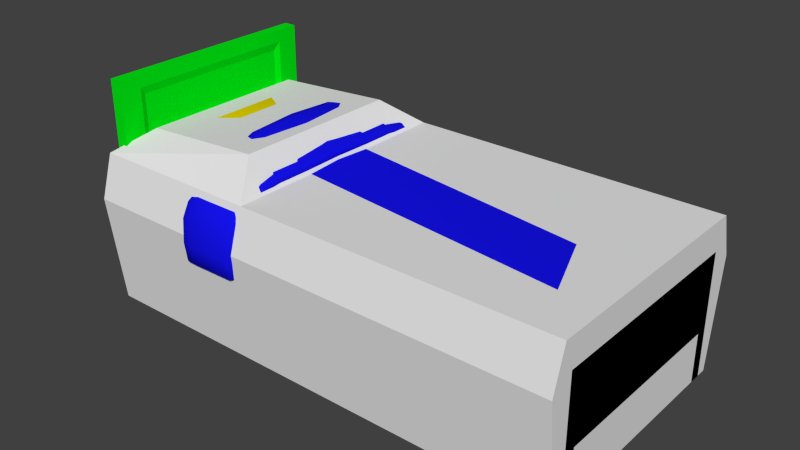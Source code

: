 # Source: bed_single.blend  (saved by Blender 2.73.0; exported with 4.5.12 LTS)
import bpy
from mathutils import Matrix  # noqa: F401  (used for matrix-valued properties, if any)

bpy.ops.wm.read_factory_settings(use_empty=True)
scene = bpy.context.scene
scene.name = 'Scene'

# ---- collections
col_collection_1 = bpy.data.collections.new('Collection 1'); scene.collection.children.link(col_collection_1)

# ---- materials (node trees are filled in below, after node groups)
mat_material_003 = bpy.data.materials.new('Material.003')
mat_material_003.alpha_threshold = 0.0
mat_material_003.roughness = 0.5
mat_material_001 = bpy.data.materials.new('Material.001')
mat_material_001.alpha_threshold = 0.0
mat_material_001.roughness = 0.5
mat_material_002 = bpy.data.materials.new('Material.002')
mat_material_002.alpha_threshold = 0.0
mat_material_002.roughness = 0.5
mat_material = bpy.data.materials.new('Material')
mat_material.alpha_threshold = 0.0
mat_material.roughness = 0.5

# ---- material node trees
mat_material_003.use_nodes = True; mat_material_003.node_tree.nodes.clear()
_N = mat_material_003.node_tree.nodes; _L = mat_material_003.node_tree.links
n0 = _N.new('ShaderNodeOutputMaterial'); n0.name = 'Material Output'; n0.location = (300, 300)
n1 = _N.new('ShaderNodeBsdfDiffuse'); n1.name = 'Diffuse BSDF'; n1.location = (10, 300)
n1.inputs[0].default_value = (0.8, 0.641, 0.0, 1.0)
_L.new(n1.outputs[0], n0.inputs[0])
n0.is_active_output = True
mat_material_001.use_nodes = True; mat_material_001.node_tree.nodes.clear()
_N = mat_material_001.node_tree.nodes; _L = mat_material_001.node_tree.links
n0 = _N.new('ShaderNodeOutputMaterial'); n0.name = 'Material Output'; n0.location = (300, 300)
n1 = _N.new('ShaderNodeBsdfDiffuse'); n1.name = 'Diffuse BSDF'; n1.location = (10, 300)
n1.inputs[0].default_value = (0.007112, 0.006325, 0.8, 1.0)
_L.new(n1.outputs[0], n0.inputs[0])
n0.is_active_output = True
mat_material_002.use_nodes = True; mat_material_002.node_tree.nodes.clear()
_N = mat_material_002.node_tree.nodes; _L = mat_material_002.node_tree.links
n0 = _N.new('ShaderNodeOutputMaterial'); n0.name = 'Material Output'; n0.location = (300, 300)
n1 = _N.new('ShaderNodeBsdfDiffuse'); n1.name = 'Diffuse BSDF'; n1.location = (10, 300)
n1.inputs[0].default_value = (0.8, 0.0, 0.6015, 1.0)
_L.new(n1.outputs[0], n0.inputs[0])
n0.is_active_output = True
mat_material.use_nodes = True; mat_material.node_tree.nodes.clear()
_N = mat_material.node_tree.nodes; _L = mat_material.node_tree.links
n0 = _N.new('ShaderNodeOutputMaterial'); n0.name = 'Material Output'; n0.location = (300, 300)
n1 = _N.new('ShaderNodeBsdfDiffuse'); n1.name = 'Diffuse BSDF'; n1.location = (10, 300)
n1.inputs[0].default_value = (0.0, 0.8, 0.006727, 1.0)
_L.new(n1.outputs[0], n0.inputs[0])
n0.is_active_output = True

# ---- world
world_world = bpy.data.worlds.new('World'); scene.world = world_world
world_world.color = (0.05088, 0.05088, 0.05088)
world_world.use_sun_shadow = False
world_world.sun_shadow_jitter_overblur = 0.0
world_world.cycles.sampling_method = 'MANUAL'
world_world.cycles.sample_map_resolution = 256

# ---- meshes
me_cube_005 = bpy.data.meshes.new('Cube.005')
me_cube_005.from_pydata([(-100.0, -49.33, 0.0), (-100.0, 49.33, 0.0), (100.0, 49.33, 0.0), (100.0, -49.33, 0.0), (-100.0, -49.33, 62.0), (-100.0, 49.33, 62.0), (100.0, 49.33, 62.0), (100.0, -49.33, 62.0), (-100.0, -54.57, 44.72), (-100.0, 54.57, 44.72), (100.0, 54.57, 44.72), (100.0, -54.57, 44.72), (-28.91, 49.33, 62.0), (-28.91, 49.33, 0.0), (-28.91, -49.33, 62.0), (-28.91, -49.33, 0.0), (-28.91, -54.57, 44.72), (-28.91, 54.57, 44.72), (-89.5, -34.76, 70.12), (-89.5, 34.76, 70.12), (-39.41, 34.76, 73.32), (-39.41, -34.76, 73.32)], [], [(8, 9, 1, 0), (17, 10, 2, 13), (10, 11, 3, 2), (16, 8, 0, 15), (15, 13, 2, 3), (14, 12, 20, 21), (14, 4, 8, 16), (6, 7, 11, 10), (12, 6, 10, 17), (4, 5, 9, 8), (5, 12, 17, 9), (7, 14, 16, 11), (7, 6, 12, 14), (0, 1, 13, 15), (11, 16, 15, 3), (9, 17, 13, 1), (21, 20, 19, 18), (12, 5, 19, 20), (4, 14, 21, 18), (5, 4, 18, 19)])
me_cube_005.use_remesh_preserve_volume = False
me_cube_005.use_remesh_preserve_attributes = False
me_cube_005.use_mirror_vertex_groups = False
me_cube_005.update()
me_cube_004 = bpy.data.meshes.new('Cube.004')
me_cube_004.from_pydata([(-83.14, -19.26, 53.67), (-83.14, 18.85, 53.67), (-56.23, 18.85, 51.24), (-56.23, -19.26, 51.24), (-82.03, -19.47, 69.96), (-82.03, 19.06, 69.96), (-54.82, 19.07, 67.5), (-54.82, -19.48, 67.5), (-88.54, -25.37, 56.97), (-90.38, -28.55, 62.66), (-88.5, -26.32, 67.57), (-88.5, 26.65, 67.54), (-90.38, 28.89, 62.66), (-88.54, 25.7, 56.96), (-48.94, 26.65, 63.96), (-47.83, 28.88, 58.81), (-50.4, 25.7, 53.51), (-48.94, -26.32, 63.99), (-47.83, -28.55, 58.81), (-50.4, -25.37, 53.52), (-90.26, -28.52, 63.85), (-90.26, 28.85, 63.84), (-47.78, 28.85, 59.99), (-47.78, -28.52, 60.0), (-90.24, -28.27, 61.38), (-90.24, 28.6, 61.38), (-48.14, 28.6, 57.56), (-48.14, -28.27, 57.56), (-54.65, -26.9, 65.04), (-55.55, -29.54, 58.4), (-55.26, -29.8, 60.84), (-55.98, -25.89, 53.9), (-55.44, -30.23, 59.74), (-82.91, -25.89, 56.33), (-82.7, -29.8, 63.33), (-82.75, -29.54, 60.87), (-82.69, -30.23, 62.21), (-82.63, -26.9, 67.57), (-82.92, 26.22, 56.31), (-82.7, 30.56, 62.19), (-82.7, 30.13, 63.3), (-82.64, 27.23, 67.52), (-82.75, 29.87, 60.84), (-55.44, 30.56, 59.72), (-55.55, 29.87, 58.38), (-55.98, 26.22, 53.87), (-54.65, 27.23, 64.98), (-55.26, 30.13, 60.81), (-91.4, -19.51, 61.57), (-91.86, -19.58, 62.95), (-91.45, -19.7, 64.13), (-88.88, -20.03, 68.28), (-88.93, -19.28, 56.95), (-91.4, 19.1, 61.57), (-88.88, 19.6, 68.28), (-91.45, 19.29, 64.13), (-91.86, 19.16, 62.95), (-88.93, 18.87, 56.95), (-46.31, 19.16, 58.82), (-48.44, 19.6, 64.62), (-46.94, 19.1, 57.54), (-50.01, 18.87, 53.43), (-46.55, 19.29, 60.06), (-48.44, -20.03, 64.62), (-46.55, -19.7, 60.06), (-46.31, -19.58, 58.82), (-50.01, -19.28, 53.43), (-46.94, -19.51, 57.54), (-74.91, -9.7, 71.72), (-74.91, 9.294, 71.72), (-61.5, 9.294, 70.51), (-61.5, -9.7, 70.51)], [], [(57, 13, 1), (33, 8, 0), (4, 7, 71, 68), (4, 10, 37), (34, 20, 9, 36), (35, 24, 8, 33), (7, 17, 63), (64, 23, 18, 65), (67, 27, 19, 66), (6, 14, 46), (47, 22, 15, 43), (44, 26, 16, 45), (5, 11, 54), (55, 21, 12, 56), (53, 25, 13, 57), (54, 11, 21, 55), (46, 14, 22, 47), (63, 17, 23, 64), (37, 10, 20, 34), (56, 12, 25, 53), (43, 15, 26, 44), (65, 18, 27, 67), (36, 9, 24, 35), (17, 28, 30, 23), (18, 32, 29, 27), (27, 29, 31, 19), (17, 7, 28), (23, 30, 32, 18), (28, 37, 34, 30), (32, 36, 35, 29), (29, 35, 33, 31), (7, 4, 37, 28), (31, 33, 0, 3), (30, 34, 36, 32), (13, 38, 1), (11, 5, 41), (11, 41, 40, 21), (12, 39, 42, 25), (21, 40, 39, 12), (25, 42, 38, 13), (38, 45, 2, 1), (5, 6, 46, 41), (41, 46, 47, 40), (39, 43, 44, 42), (40, 47, 43, 39), (42, 44, 45, 38), (8, 52, 0), (10, 51, 50, 20), (10, 4, 51), (9, 49, 48, 24), (20, 50, 49, 9), (24, 48, 52, 8), (52, 57, 1, 0), (51, 54, 55, 50), (4, 5, 54, 51), (49, 56, 53, 48), (50, 55, 56, 49), (48, 53, 57, 52), (26, 60, 61, 16), (14, 6, 59), (14, 59, 62, 22), (22, 62, 58, 15), (15, 58, 60, 26), (60, 67, 66, 61), (6, 7, 63, 59), (59, 63, 64, 62), (62, 64, 65, 58), (58, 65, 67, 60), (71, 70, 69, 68), (7, 6, 70, 71), (6, 5, 69, 70), (5, 4, 68, 69)])
me_cube_004.polygons.foreach_set('use_smooth', [True] * 72)
_uv = me_cube_004.uv_layers.new(name='UVMap')
_uv.uv.foreach_set('vector', [0.6912, 0.8107, 0.7628, 0.8106, 0.6923, 0.8797, 0.07895, 0.6048, 0.07838, 0.6648, 0.004439, 0.6067, 0.2961, 0.6088, 0.2958, 0.3254, 0.398, 0.3985, 0.398, 0.5356, 0.2961, 0.6088, 0.2141, 0.6724, 0.2151, 0.6109, 0.1635, 0.6067, 0.1653, 0.6865, 0.1506, 0.6868, 0.1525, 0.6054, 0.1382, 0.6054, 0.1348, 0.6844, 0.07838, 0.6648, 0.07895, 0.6048, 0.2958, 0.3254, 0.2262, 0.2504, 0.2918, 0.2532, 0.2953, 0.2031, 0.2029, 0.206, 0.2022, 0.1924, 0.2966, 0.1907, 0.2966, 0.1765, 0.2046, 0.1777, 0.2316, 0.1263, 0.297, 0.1234, 0.694, 0.3255, 0.7825, 0.2623, 0.7823, 0.3231, 0.8339, 0.3261, 0.8308, 0.2468, 0.8451, 0.2459, 0.8451, 0.3271, 0.8597, 0.3261, 0.8607, 0.2472, 0.9174, 0.2629, 0.92, 0.3238, 0.6941, 0.6089, 0.7711, 0.6858, 0.6976, 0.6818, 0.6939, 0.731, 0.7938, 0.7301, 0.7943, 0.7439, 0.6925, 0.7431, 0.6923, 0.7573, 0.7915, 0.7589, 0.7628, 0.8106, 0.6912, 0.8107, 0.6976, 0.6818, 0.7711, 0.6858, 0.7938, 0.7301, 0.6939, 0.731, 0.7823, 0.3231, 0.7825, 0.2623, 0.8308, 0.2468, 0.8339, 0.3261, 0.2918, 0.2532, 0.2262, 0.2504, 0.2029, 0.206, 0.2953, 0.2031, 0.2151, 0.6109, 0.2141, 0.6724, 0.1653, 0.6865, 0.1635, 0.6067, 0.6925, 0.7431, 0.7943, 0.7439, 0.7915, 0.7589, 0.6923, 0.7573, 0.8451, 0.3271, 0.8451, 0.2459, 0.8607, 0.2472, 0.8597, 0.3261, 0.2966, 0.1907, 0.2022, 0.1924, 0.2046, 0.1777, 0.2966, 0.1765, 0.1525, 0.6054, 0.1506, 0.6868, 0.1348, 0.6844, 0.1382, 0.6054, 0.2139, 0.262, 0.2146, 0.3231, 0.1625, 0.3262, 0.1651, 0.2467, 0.1506, 0.2459, 0.151, 0.3272, 0.1365, 0.3262, 0.1349, 0.2473, 0.1349, 0.2473, 0.1365, 0.3262, 0.07628, 0.3243, 0.0784, 0.2633, 0.2139, 0.262, 0.2958, 0.3254, 0.2146, 0.3231, 0.1651, 0.2467, 0.1625, 0.3262, 0.151, 0.3272, 0.1506, 0.2459, 0.2146, 0.3231, 0.2151, 0.6109, 0.1635, 0.6067, 0.1625, 0.3262, 0.151, 0.3272, 0.1525, 0.6054, 0.1382, 0.6054, 0.1365, 0.3262, 0.1365, 0.3262, 0.1382, 0.6054, 0.07895, 0.6048, 0.07628, 0.3243, 0.2958, 0.3254, 0.2961, 0.6088, 0.2151, 0.6109, 0.2146, 0.3231, 0.07628, 0.3243, 0.07895, 0.6048, 0.004439, 0.6067, 0.001755, 0.3251, 0.1625, 0.3262, 0.1635, 0.6067, 0.1525, 0.6054, 0.151, 0.3272, 0.9201, 0.6646, 0.9191, 0.6045, 1.001, 0.606, 0.7837, 0.6728, 0.6941, 0.6089, 0.7829, 0.611, 0.7837, 0.6728, 0.7829, 0.611, 0.8345, 0.6068, 0.8326, 0.6869, 0.8474, 0.6871, 0.8456, 0.6054, 0.8598, 0.6054, 0.8635, 0.6846, 0.8326, 0.6869, 0.8345, 0.6068, 0.8456, 0.6054, 0.8474, 0.6871, 0.8635, 0.6846, 0.8598, 0.6054, 0.9191, 0.6045, 0.9201, 0.6646, 0.9191, 0.6045, 0.92, 0.3238, 1.002, 0.3242, 1.001, 0.606, 0.6941, 0.6089, 0.694, 0.3255, 0.7823, 0.3231, 0.7829, 0.611, 0.7829, 0.611, 0.7823, 0.3231, 0.8339, 0.3261, 0.8345, 0.6068, 0.8456, 0.6054, 0.8451, 0.3271, 0.8597, 0.3261, 0.8598, 0.6054, 0.8345, 0.6068, 0.8339, 0.3261, 0.8451, 0.3271, 0.8456, 0.6054, 0.8598, 0.6054, 0.8597, 0.3261, 0.92, 0.3238, 0.9191, 0.6045, 0.2347, 0.8107, 0.2987, 0.8105, 0.2977, 0.8796, 0.2265, 0.6851, 0.2923, 0.6817, 0.2961, 0.7309, 0.2037, 0.7298, 0.2265, 0.6851, 0.2961, 0.6088, 0.2923, 0.6817, 0.2032, 0.7438, 0.2975, 0.7429, 0.2977, 0.7572, 0.206, 0.7589, 0.2037, 0.7298, 0.2961, 0.7309, 0.2975, 0.7429, 0.2032, 0.7438, 0.206, 0.7589, 0.2977, 0.7572, 0.2987, 0.8105, 0.2347, 0.8107, 0.2987, 0.8105, 0.6912, 0.8107, 0.6923, 0.8797, 0.2977, 0.8796, 0.2923, 0.6817, 0.6976, 0.6818, 0.6939, 0.731, 0.2961, 0.7309, 0.2961, 0.6088, 0.6941, 0.6089, 0.6976, 0.6818, 0.2923, 0.6817, 0.2975, 0.7429, 0.6925, 0.7431, 0.6923, 0.7573, 0.2977, 0.7572, 0.2961, 0.7309, 0.6939, 0.731, 0.6925, 0.7431, 0.2975, 0.7429, 0.2977, 0.7572, 0.6923, 0.7573, 0.6912, 0.8107, 0.2987, 0.8105, 0.7927, 0.1782, 0.6931, 0.1765, 0.6928, 0.1234, 0.7657, 0.1268, 0.7711, 0.2502, 0.694, 0.3255, 0.6978, 0.2533, 0.7711, 0.2502, 0.6978, 0.2533, 0.6945, 0.2032, 0.7944, 0.2061, 0.7944, 0.2061, 0.6945, 0.2032, 0.6932, 0.1907, 0.7951, 0.1928, 0.7951, 0.1928, 0.6932, 0.1907, 0.6931, 0.1765, 0.7927, 0.1782, 0.6931, 0.1765, 0.2966, 0.1765, 0.297, 0.1234, 0.6928, 0.1234, 0.694, 0.3255, 0.2958, 0.3254, 0.2918, 0.2532, 0.6978, 0.2533, 0.6978, 0.2533, 0.2918, 0.2532, 0.2953, 0.2031, 0.6945, 0.2032, 0.6945, 0.2032, 0.2953, 0.2031, 0.2966, 0.1907, 0.6932, 0.1907, 0.6932, 0.1907, 0.2966, 0.1907, 0.2966, 0.1765, 0.6931, 0.1765, 0.398, 0.3985, 0.5918, 0.3984, 0.592, 0.5357, 0.398, 0.5356, 0.2958, 0.3254, 0.694, 0.3255, 0.5918, 0.3984, 0.398, 0.3985, 0.694, 0.3255, 0.6941, 0.6089, 0.592, 0.5357, 0.5918, 0.3984, 0.6941, 0.6089, 0.2961, 0.6088, 0.398, 0.5356, 0.592, 0.5357])
me_cube_004.materials.append(mat_material_003)
me_cube_004.use_remesh_preserve_volume = False
me_cube_004.use_remesh_preserve_attributes = False
me_cube_004.use_mirror_vertex_groups = False
me_cube_004.update()
me_cube_002 = bpy.data.meshes.new('Cube.002')
me_cube_002.from_pydata([(91.7, 50.77, 32.61), (93.06, 50.53, 32.61), (93.73, 49.77, 32.61), (93.11, 47.63, 32.61), (93.09, 29.3, 54.78), (93.09, 35.43, 53.76), (93.09, 41.23, 52.04), (93.09, 43.88, 50.16), (93.09, 45.82, 47.06), (93.08, 46.42, 41.23), (-53.09, 46.42, 41.23), (-53.09, 45.83, 47.06), (-53.09, 44.12, 50.14), (-53.09, 41.24, 52.04), (-53.09, 35.43, 53.98), (-53.09, 29.3, 58.95), (93.09, 52.24, 41.12), (93.09, 51.07, 49.94), (93.09, 47.46, 55.31), (93.09, 42.84, 58.52), (93.09, 36.27, 60.9), (93.09, 29.51, 61.93), (-52.47, 50.53, 32.63), (-53.14, 49.77, 32.61), (-52.52, 47.63, 32.61), (88.39, 51.14, 32.61), (94.37, 51.43, 41.12), (95.0, 50.5, 41.12), (94.37, 48.16, 41.19), (94.37, 50.25, 49.39), (95.0, 49.14, 49.01), (94.37, 47.37, 48.3), (94.37, 46.86, 54.14), (95.0, 46.13, 52.94), (94.37, 44.92, 51.54), (94.37, 42.57, 56.9), (95.0, 42.21, 55.25), (94.37, 41.73, 53.63), (94.37, 36.07, 59.14), (95.0, 35.86, 57.33), (94.37, 35.64, 55.51), (94.37, 29.46, 60.15), (95.0, 29.41, 58.34), (94.37, 29.36, 56.51), (-55.26, 29.46, 65.26), (-55.0, 29.41, 62.52), (-54.37, 29.36, 60.69), (-55.26, 36.07, 60.19), (-55.0, 35.86, 57.48), (-54.37, 35.64, 55.7), (-55.26, 42.73, 57.81), (-55.0, 42.28, 55.25), (-54.37, 41.78, 53.62), (-55.26, 48.22, 54.89), (-55.0, 46.94, 52.84), (-54.37, 45.41, 51.49), (-55.26, 50.65, 50.27), (-55.0, 49.38, 48.98), (-54.37, 47.52, 48.28), (-55.26, 51.4, 42.07), (-55.0, 50.5, 41.12), (-54.37, 48.16, 41.19), (-30.41, 51.14, 32.61), (-31.28, 51.14, 32.74), (-47.8, 51.14, 32.72), (-47.81, 46.46, 32.61), (-31.28, 46.82, 32.61), (-30.41, 46.79, 32.61), (88.4, 46.46, 32.61), (88.92, 46.49, 34.02), (89.8, 29.51, 61.97), (-30.41, 29.5, 61.97), (-31.28, 29.5, 62.13), (89.8, 36.27, 60.91), (-30.41, 36.25, 60.95), (-31.28, 36.25, 61.12), (89.8, 42.64, 58.55), (-30.41, 42.71, 58.56), (-31.28, 42.71, 58.71), (-31.28, 53.31, 34.0), (89.8, 46.87, 55.41), (-30.41, 47.27, 55.57), (-31.28, 47.26, 55.7), (-54.29, 52.54, 33.57), (89.8, 51.14, 50.03), (-30.41, 51.13, 50.03), (-31.28, 51.13, 50.18), (-52.45, 53.18, 33.68), (89.8, 52.26, 41.11), (-30.41, 52.52, 41.11), (-31.28, 52.53, 41.29), (-48.92, 53.47, 33.83), (-49.8, 29.3, 58.95), (-31.28, 29.3, 54.82), (89.8, 29.3, 54.78), (-49.8, 35.43, 53.99), (-31.28, 35.43, 53.81), (89.8, 35.43, 53.77), (-49.8, 41.25, 52.01), (-31.28, 41.27, 52.0), (-30.41, 41.26, 52.0), (89.8, 41.17, 52.02), (-49.8, 44.19, 50.09), (-31.28, 44.23, 50.28), (-30.41, 44.2, 50.28), (89.8, 43.75, 50.14), (-49.8, 45.98, 46.98), (-31.28, 46.57, 46.99), (-30.41, 46.55, 47.0), (89.8, 45.91, 46.98), (-49.78, 46.92, 41.16), (-31.28, 47.3, 41.23), (-30.41, 47.3, 41.19), (89.78, 46.91, 41.16), (-30.41, 46.85, 34.02), (-31.28, 46.9, 34.02), (-48.91, 46.5, 34.02), (-48.92, 51.75, 34.21), (-31.76, 51.6, 34.21), (-30.41, 51.45, 34.02), (88.93, 51.76, 34.02), (-53.86, 47.84, 34.02), (-54.54, 50.08, 34.02), (-54.74, 50.88, 34.02), (93.78, 47.74, 34.02), (94.42, 49.96, 34.02), (93.74, 50.76, 34.02), (92.36, 51.35, 34.02), (-52.43, 46.14, 34.02), (92.36, 46.12, 34.02), (-52.45, 51.48, 34.1), (-51.15, 46.41, 32.61), (91.74, 46.41, 32.61), (-51.11, 50.77, 32.68), (89.06, 50.46, 31.5), (90.27, 50.03, 31.5), (90.86, 49.27, 31.5), (90.27, 47.36, 31.5), (-49.68, 50.03, 31.53), (-50.27, 49.27, 31.51), (-49.68, 47.36, 31.5), (85.97, 50.48, 31.5), (-30.41, 50.67, 31.5), (-31.28, 50.67, 31.57), (-45.38, 50.48, 31.51), (-45.38, 46.65, 31.5), (-31.28, 46.93, 31.5), (-30.41, 46.93, 31.5), (85.97, 46.65, 31.5), (-48.47, 46.61, 31.5), (89.06, 46.61, 31.5), (-48.47, 50.46, 31.55), (-31.28, 47.39, 30.91), (-30.41, 47.39, 30.91), (85.97, 47.38, 30.91), (-45.38, 47.38, 30.91), (85.97, 49.26, 30.91), (-30.41, 49.26, 30.91), (-45.38, 49.26, 30.91), (-31.28, 49.26, 30.91), (-53.09, 29.56, 69.64), (-53.09, 37.38, 64.29), (-53.09, 45.32, 61.65), (-53.09, 51.76, 57.77), (-53.09, 54.81, 51.87), (-53.09, 55.75, 42.0), (-54.37, 29.54, 67.99), (-54.37, 37.14, 62.64), (-54.37, 44.8, 60.03), (-54.37, 51.19, 56.62), (-54.37, 54.02, 51.26), (-54.37, 54.82, 41.9), (-31.28, 29.58, 66.14), (-49.8, 29.59, 70.36), (-31.28, 37.35, 64.98), (-49.8, 37.37, 64.93), (-31.28, 45.0, 62.19), (-49.8, 45.21, 62.15), (-31.28, 51.57, 58.58), (-49.8, 51.85, 58.37), (-31.28, 55.05, 52.26), (-49.8, 54.79, 51.84), (-31.28, 56.08, 42.14), (-49.8, 55.78, 42.14), (-48.92, 55.19, 34.91), (-31.28, 55.02, 34.91), (-53.84, 54.19, 34.65), (-52.45, 54.88, 34.75), (-29.82, 36.99, 63.69), (-29.82, 36.62, 62.4), (-29.82, 44.22, 61.04), (-29.82, 43.45, 59.88), (-29.82, 50.08, 57.62), (-29.82, 48.64, 56.67), (-29.82, 53.69, 51.57), (-29.82, 52.38, 50.88), (-29.82, 29.53, 63.47), (-29.82, 29.56, 64.81), (-29.82, 54.9, 41.86), (-29.82, 53.71, 41.58), (-30.46, 52.62, 34.38), (-30.46, 54.0, 34.72), (-53.09, 19.74, 62.79), (-55.26, 19.94, 69.01), (-55.0, 19.87, 66.3), (-54.37, 19.81, 64.5), (-49.8, 19.74, 62.79), (-49.8, 19.09, 63.82), (-31.28, 16.05, 54.91), (-30.41, 16.26, 61.95), (-31.28, 16.26, 62.11), (-53.09, 20.05, 73.39), (-54.37, 20.03, 71.73), (-31.28, 16.34, 66.12), (-49.8, 20.09, 74.03), (-29.82, 16.28, 63.45), (-29.82, 16.31, 64.79), (91.7, -50.77, 32.61), (93.06, -50.53, 32.61), (93.73, -49.77, 32.61), (93.11, -47.63, 32.61), (-53.09, 0.0, 64.22), (93.09, 0.0, 61.91), (93.09, 0.0, 55.09), (93.09, -29.3, 54.78), (93.09, -35.43, 53.76), (93.09, -41.23, 52.04), (93.09, -43.88, 50.16), (93.09, -45.82, 47.06), (93.08, -46.42, 41.23), (-53.09, -46.42, 41.23), (-53.09, -45.83, 47.06), (-53.09, -44.12, 50.14), (-53.09, -41.24, 52.04), (-53.09, -35.43, 53.98), (-53.09, -29.3, 58.95), (93.09, -52.24, 41.12), (93.09, -51.07, 49.94), (93.09, -47.46, 55.31), (93.09, -42.84, 58.52), (93.09, -36.27, 60.9), (93.09, -29.51, 61.93), (-52.47, -50.53, 32.63), (-53.14, -49.77, 32.61), (-52.52, -47.63, 32.61), (88.39, -51.14, 32.61), (94.37, 0.0, 60.24), (95.0, 0.0, 58.5), (94.37, 0.0, 56.76), (-55.26, 0.0, 70.04), (-55.0, 0.0, 67.44), (-54.37, 0.0, 65.76), (94.37, -51.43, 41.12), (95.0, -50.5, 41.12), (94.37, -48.16, 41.19), (94.37, -50.25, 49.39), (95.0, -49.14, 49.01), (94.37, -47.37, 48.3), (94.37, -46.86, 54.14), (95.0, -46.13, 52.94), (94.37, -44.92, 51.54), (94.37, -42.57, 56.9), (95.0, -42.21, 55.25), (94.37, -41.73, 53.63), (94.37, -36.07, 59.14), (95.0, -35.86, 57.33), (94.37, -35.64, 55.51), (94.37, -29.46, 60.15), (95.0, -29.41, 58.34), (94.37, -29.36, 56.51), (-55.26, -29.46, 65.26), (-55.0, -29.41, 62.52), (-54.37, -29.36, 60.69), (-55.26, -36.07, 60.19), (-55.0, -35.86, 57.48), (-54.37, -35.64, 55.7), (-55.26, -42.73, 57.81), (-55.0, -42.28, 55.25), (-54.37, -41.78, 53.62), (-55.26, -48.22, 54.89), (-55.0, -46.94, 52.84), (-54.37, -45.41, 51.49), (-55.26, -50.65, 50.27), (-55.0, -49.38, 48.98), (-54.37, -47.52, 48.28), (-55.26, -51.4, 42.07), (-55.0, -50.5, 41.12), (-54.37, -48.16, 41.19), (-30.41, -51.14, 32.61), (-31.28, -51.14, 32.74), (-47.8, -51.14, 32.72), (-47.81, -46.46, 32.61), (-31.28, -46.82, 32.61), (-30.41, -46.79, 32.61), (88.4, -46.46, 32.61), (88.92, -46.49, 34.02), (89.8, 0.0, 61.91), (-30.41, 0.0, 62.54), (-31.28, 0.0, 62.87), (-49.8, 0.0, 64.22), (89.8, 0.0, 55.09), (89.8, -29.51, 61.97), (-30.41, -29.5, 61.97), (-31.28, -29.5, 62.13), (89.8, -36.27, 60.91), (-30.41, -36.25, 60.95), (-31.28, -36.25, 61.12), (89.8, -42.64, 58.55), (-30.41, -42.71, 58.56), (-31.28, -42.71, 58.71), (-31.28, -53.31, 34.0), (89.8, -46.87, 55.41), (-30.41, -47.27, 55.57), (-31.28, -47.26, 55.7), (-54.29, -52.54, 33.57), (89.8, -51.14, 50.03), (-30.41, -51.13, 50.03), (-31.28, -51.13, 50.18), (-52.45, -53.18, 33.68), (89.8, -52.26, 41.11), (-30.41, -52.52, 41.11), (-31.28, -52.53, 41.29), (-48.92, -53.47, 33.83), (-49.8, -29.3, 58.95), (-31.28, -29.3, 54.82), (89.8, -29.3, 54.78), (-49.8, -35.43, 53.99), (-31.28, -35.43, 53.81), (89.8, -35.43, 53.77), (-49.8, -41.25, 52.01), (-31.28, -41.27, 52.0), (-30.41, -41.26, 52.0), (89.8, -41.17, 52.02), (-49.8, -44.19, 50.09), (-31.28, -44.23, 50.28), (-30.41, -44.2, 50.28), (89.8, -43.75, 50.14), (-49.8, -45.98, 46.98), (-31.28, -46.57, 46.99), (-30.41, -46.55, 47.0), (89.8, -45.91, 46.98), (-49.78, -46.92, 41.16), (-31.28, -47.3, 41.23), (-30.41, -47.3, 41.19), (89.78, -46.91, 41.16), (-30.41, -46.85, 34.02), (-31.28, -46.9, 34.02), (-48.91, -46.5, 34.02), (-48.92, -51.75, 34.21), (-31.76, -51.6, 34.21), (-30.41, -51.45, 34.02), (88.93, -51.76, 34.02), (-53.86, -47.84, 34.02), (-54.54, -50.08, 34.02), (-54.74, -50.88, 34.02), (93.78, -47.74, 34.02), (94.42, -49.96, 34.02), (93.74, -50.76, 34.02), (92.36, -51.35, 34.02), (-52.43, -46.14, 34.02), (92.36, -46.12, 34.02), (-52.45, -51.48, 34.1), (-51.15, -46.41, 32.61), (91.74, -46.41, 32.61), (-51.11, -50.77, 32.68), (89.06, -50.46, 31.5), (90.27, -50.03, 31.5), (90.86, -49.27, 31.5), (90.27, -47.36, 31.5), (-49.68, -50.03, 31.53), (-50.27, -49.27, 31.51), (-49.68, -47.36, 31.5), (85.97, -50.48, 31.5), (-30.41, -50.67, 31.5), (-31.28, -50.67, 31.57), (-45.38, -50.48, 31.51), (-45.38, -46.65, 31.5), (-31.28, -46.93, 31.5), (-30.41, -46.93, 31.5), (85.97, -46.65, 31.5), (-48.47, -46.61, 31.5), (89.06, -46.61, 31.5), (-48.47, -50.46, 31.55), (-31.28, -47.39, 30.91), (-30.41, -47.39, 30.91), (85.97, -47.38, 30.91), (-45.38, -47.38, 30.91), (85.97, -49.26, 30.91), (-30.41, -49.26, 30.91), (-45.38, -49.26, 30.91), (-31.28, -49.26, 30.91), (-53.09, 0.0, 74.51), (-53.09, -29.56, 69.64), (-53.09, -37.38, 64.29), (-53.09, -45.32, 61.65), (-53.09, -51.76, 57.77), (-53.09, -54.81, 51.87), (-53.09, -55.75, 42.0), (-54.37, 0.0, 72.77), (-54.37, -29.54, 67.99), (-54.37, -37.14, 62.64), (-54.37, -44.8, 60.03), (-54.37, -51.19, 56.62), (-54.37, -54.02, 51.26), (-54.37, -54.82, 41.9), (-31.28, 0.0, 66.79), (-49.8, 0.0, 75.15), (-31.28, -29.58, 66.14), (-49.8, -29.59, 70.36), (-31.28, -37.35, 64.98), (-49.8, -37.37, 64.93), (-31.28, -45.0, 62.19), (-49.8, -45.21, 62.15), (-31.28, -51.57, 58.58), (-49.8, -51.85, 58.37), (-31.28, -55.05, 52.26), (-49.8, -54.79, 51.84), (-31.28, -56.08, 42.14), (-49.8, -55.78, 42.14), (-48.92, -55.19, 34.91), (-31.28, -55.02, 34.91), (-53.84, -54.19, 34.65), (-52.45, -54.88, 34.75), (-29.82, -36.99, 63.69), (-29.82, -36.62, 62.4), (-29.82, -44.22, 61.04), (-29.82, -43.45, 59.88), (-29.82, 0.0, 63.9), (-29.82, 0.0, 65.19), (-29.82, -50.08, 57.62), (-29.82, -48.64, 56.67), (-29.82, -53.69, 51.57), (-29.82, -52.38, 50.88), (-29.82, -29.53, 63.47), (-29.82, -29.56, 64.81), (-29.82, -54.9, 41.86), (-29.82, -53.71, 41.58), (-30.46, -52.62, 34.38), (-30.46, -54.0, 34.72), (-53.09, -19.74, 62.79), (-55.26, -19.94, 69.01), (-55.0, -19.87, 66.3), (-54.37, -19.81, 64.5), (-49.8, -19.74, 62.79), (-49.8, -19.09, 63.82), (-31.28, -16.05, 54.91), (-30.41, -16.26, 61.95), (-31.28, -16.26, 62.11), (-53.09, -20.05, 73.39), (-54.37, -20.03, 71.73), (-31.28, -16.34, 66.12), (-49.8, -20.09, 74.03), (-29.82, -16.28, 63.45), (-29.82, -16.31, 64.79)], [], [(25, 0, 134, 141), (133, 64, 144, 151), (154, 148, 147, 153), (1, 2, 136, 135), (28, 31, 8, 9), (31, 34, 7, 8), (34, 37, 6, 7), (37, 40, 5, 6), (40, 43, 4, 5), (223, 4, 43, 248), (117, 130, 87, 91), (118, 117, 91, 79, 200), (130, 123, 83, 87), (91, 87, 187, 184), (197, 188, 174, 172), (50, 47, 167, 168), (94, 97, 5, 4), (97, 101, 6, 5), (101, 105, 7, 6), (105, 109, 8, 7), (109, 113, 9, 8), (213, 405, 428, 216), (4, 223, 300, 94), (46, 49, 14, 15), (49, 52, 13, 14), (52, 55, 12, 13), (55, 58, 11, 12), (58, 61, 10, 11), (56, 59, 60, 57), (57, 60, 61, 58), (59, 56, 170, 171), (53, 56, 57, 54), (54, 57, 58, 55), (188, 190, 176, 174), (50, 53, 54, 51), (51, 54, 55, 52), (47, 50, 51, 48), (48, 51, 52, 49), (44, 47, 48, 45), (45, 48, 49, 46), (190, 192, 178, 176), (204, 45, 46, 205), (79, 91, 184, 185, 201), (203, 44, 45, 204), (41, 246, 247, 42), (20, 21, 41, 38), (38, 41, 42, 39), (39, 42, 43, 40), (19, 20, 38, 35), (35, 38, 39, 36), (36, 39, 40, 37), (18, 19, 35, 32), (32, 35, 36, 33), (33, 36, 37, 34), (17, 18, 32, 29), (29, 32, 33, 30), (30, 33, 34, 31), (16, 17, 29, 26), (26, 29, 30, 27), (27, 30, 31, 28), (127, 126, 1, 0), (117, 118, 63, 64), (53, 50, 168, 169), (21, 222, 246, 41), (69, 113, 112, 114), (124, 129, 132, 3), (123, 130, 133, 22), (64, 63, 143, 144), (116, 128, 131, 65), (25, 141, 142, 62), (129, 69, 68, 132), (16, 26, 126, 127), (108, 109, 105, 104), (90, 89, 119, 118), (112, 111, 115, 114), (112, 113, 109, 108), (110, 10, 128, 116), (28, 9, 129, 124), (10, 61, 121, 128), (61, 60, 122, 121), (120, 127, 0, 25), (118, 119, 62, 63), (130, 117, 64, 133), (11, 10, 110, 106), (106, 110, 111, 107), (107, 111, 112, 108), (104, 105, 101, 100), (12, 11, 106, 102), (102, 106, 107, 103), (103, 107, 108, 104), (13, 12, 102, 98), (98, 102, 103, 99), (99, 103, 104, 100), (14, 13, 98, 95), (95, 98, 99, 96), (88, 89, 85, 84), (15, 14, 95, 92), (92, 95, 96, 93), (84, 85, 81, 80), (206, 92, 93, 208), (88, 120, 119, 89), (210, 72, 196, 215), (202, 15, 92, 206), (17, 16, 88, 84), (80, 81, 77, 76), (85, 89, 90, 86), (87, 83, 186, 187), (18, 17, 84, 80), (76, 77, 74, 73), (81, 85, 86, 82), (192, 194, 180, 178), (19, 18, 80, 76), (73, 74, 71, 70), (77, 81, 82, 78), (20, 19, 76, 73), (74, 77, 78, 75), (21, 20, 73, 70), (71, 74, 75, 72), (194, 198, 182, 180), (147, 148, 68, 67), (209, 71, 72, 210), (47, 44, 166, 167), (123, 59, 171, 186, 83), (56, 53, 169, 170), (121, 122, 23, 24), (125, 124, 3, 2), (115, 116, 65, 66), (114, 115, 66, 67), (128, 121, 24, 131), (126, 125, 2, 1), (122, 123, 22, 23), (131, 24, 140, 149), (26, 27, 125, 126), (111, 110, 116, 115), (27, 28, 124, 125), (2, 3, 137, 136), (215, 196, 197, 216), (90, 118, 200, 199), (9, 113, 69, 129), (88, 16, 127, 120), (60, 59, 123, 122), (24, 23, 139, 140), (65, 131, 149, 145), (154, 153, 157, 156), (67, 66, 146, 147), (22, 133, 151, 138), (23, 22, 138, 139), (66, 65, 145, 146), (0, 1, 135, 134), (132, 68, 148, 150), (3, 132, 150, 137), (63, 62, 142, 143), (135, 136, 156, 141, 134), (119, 120, 25, 62), (142, 157, 159, 143), (143, 159, 158, 144), (144, 158, 139, 138, 151), (141, 156, 157, 142), (137, 150, 148, 154), (153, 147, 146, 152), (152, 146, 145, 155), (155, 145, 149, 140), (136, 137, 154, 156), (157, 153, 152, 159), (159, 152, 155, 158), (158, 155, 140, 139), (173, 175, 161, 160), (175, 177, 162, 161), (177, 179, 163, 162), (179, 181, 164, 163), (181, 183, 165, 164), (164, 165, 171, 170), (163, 164, 170, 169), (162, 163, 169, 168), (161, 162, 168, 167), (160, 161, 167, 166), (211, 160, 166, 212), (165, 183, 184, 187), (180, 182, 183, 181), (178, 180, 181, 179), (176, 178, 179, 177), (174, 176, 177, 175), (172, 174, 175, 173), (213, 172, 173, 214), (171, 165, 187, 186), (183, 182, 185, 184), (86, 90, 199, 195), (195, 199, 198, 194), (82, 86, 195, 193), (193, 195, 194, 192), (78, 82, 193, 191), (191, 193, 192, 190), (75, 78, 191, 189), (189, 191, 190, 188), (72, 75, 189, 196), (196, 189, 188, 197), (200, 79, 201), (198, 201, 185, 182), (199, 200, 201, 198), (69, 114, 67, 68), (197, 172, 213, 216), (405, 213, 214, 406), (391, 211, 212, 398), (211, 391, 406, 214), (173, 160, 211, 214), (427, 215, 216, 428), (297, 209, 210, 298), (221, 202, 206, 207, 299), (298, 210, 215, 427), (249, 203, 204, 250), (250, 204, 205, 251), (203, 249, 398, 212), (44, 203, 212, 166), (202, 221, 251, 205), (46, 15, 202, 205), (21, 70, 296, 222), (42, 247, 248, 43), (209, 297, 296, 70, 71), (245, 372, 365, 217), (364, 382, 375, 290), (385, 384, 378, 379), (218, 366, 367, 219), (254, 229, 228, 257), (257, 228, 227, 260), (260, 227, 226, 263), (263, 226, 225, 266), (266, 225, 224, 269), (223, 248, 269, 224), (348, 322, 318, 361), (349, 437, 310, 322, 348), (361, 318, 314, 354), (322, 419, 422, 318), (434, 407, 409, 423), (276, 401, 400, 273), (325, 224, 225, 328), (328, 225, 226, 332), (332, 226, 227, 336), (336, 227, 228, 340), (340, 228, 229, 344), (450, 453, 428, 405), (224, 325, 300, 223), (272, 235, 234, 275), (275, 234, 233, 278), (278, 233, 232, 281), (281, 232, 231, 284), (284, 231, 230, 287), (282, 283, 286, 285), (283, 284, 287, 286), (285, 404, 403, 282), (279, 280, 283, 282), (280, 281, 284, 283), (423, 409, 411, 425), (276, 277, 280, 279), (277, 278, 281, 280), (273, 274, 277, 276), (274, 275, 278, 277), (270, 271, 274, 273), (271, 272, 275, 274), (425, 411, 413, 429), (441, 442, 272, 271), (310, 438, 420, 419, 322), (440, 441, 271, 270), (267, 268, 247, 246), (240, 264, 267, 241), (264, 265, 268, 267), (265, 266, 269, 268), (239, 261, 264, 240), (261, 262, 265, 264), (262, 263, 266, 265), (238, 258, 261, 239), (258, 259, 262, 261), (259, 260, 263, 262), (237, 255, 258, 238), (255, 256, 259, 258), (256, 257, 260, 259), (236, 252, 255, 237), (252, 253, 256, 255), (253, 254, 257, 256), (358, 217, 218, 357), (348, 290, 289, 349), (279, 402, 401, 276), (241, 267, 246, 222), (295, 345, 343, 344), (355, 220, 363, 360), (354, 242, 364, 361), (290, 375, 374, 289), (347, 291, 362, 359), (245, 288, 373, 372), (360, 363, 294, 295), (236, 358, 357, 252), (339, 335, 336, 340), (321, 349, 350, 320), (343, 345, 346, 342), (343, 339, 340, 344), (341, 347, 359, 230), (254, 355, 360, 229), (230, 359, 352, 287), (287, 352, 353, 286), (351, 245, 217, 358), (349, 289, 288, 350), (361, 364, 290, 348), (231, 337, 341, 230), (337, 338, 342, 341), (338, 339, 343, 342), (335, 331, 332, 336), (232, 333, 337, 231), (333, 334, 338, 337), (334, 335, 339, 338), (233, 329, 333, 232), (329, 330, 334, 333), (330, 331, 335, 334), (234, 326, 329, 233), (326, 327, 330, 329), (319, 315, 316, 320), (235, 323, 326, 234), (323, 324, 327, 326), (315, 311, 312, 316), (443, 445, 324, 323), (319, 320, 350, 351), (447, 452, 433, 303), (439, 443, 323, 235), (237, 315, 319, 236), (311, 307, 308, 312), (316, 317, 321, 320), (318, 422, 421, 314), (238, 311, 315, 237), (307, 304, 305, 308), (312, 313, 317, 316), (429, 413, 415, 431), (239, 307, 311, 238), (304, 301, 302, 305), (308, 309, 313, 312), (240, 304, 307, 239), (305, 306, 309, 308), (241, 301, 304, 240), (302, 303, 306, 305), (431, 415, 417, 435), (378, 293, 294, 379), (446, 447, 303, 302), (273, 400, 399, 270), (354, 314, 421, 404, 285), (282, 403, 402, 279), (352, 244, 243, 353), (356, 219, 220, 355), (346, 292, 291, 347), (345, 293, 292, 346), (359, 362, 244, 352), (357, 218, 219, 356), (353, 243, 242, 354), (362, 380, 371, 244), (252, 357, 356, 253), (342, 346, 347, 341), (253, 356, 355, 254), (219, 367, 368, 220), (452, 453, 434, 433), (321, 436, 437, 349), (229, 360, 295, 344), (319, 351, 358, 236), (286, 353, 354, 285), (244, 371, 370, 243), (291, 376, 380, 362), (385, 387, 388, 384), (293, 378, 377, 292), (242, 369, 382, 364), (243, 370, 369, 242), (292, 377, 376, 291), (217, 365, 366, 218), (363, 381, 379, 294), (220, 368, 381, 363), (289, 374, 373, 288), (366, 365, 372, 387, 367), (350, 288, 245, 351), (373, 374, 390, 388), (374, 375, 389, 390), (375, 382, 369, 370, 389), (372, 373, 388, 387), (368, 385, 379, 381), (384, 383, 377, 378), (383, 386, 376, 377), (386, 371, 380, 376), (367, 387, 385, 368), (388, 390, 383, 384), (390, 389, 386, 383), (389, 370, 371, 386), (408, 392, 393, 410), (410, 393, 394, 412), (412, 394, 395, 414), (414, 395, 396, 416), (416, 396, 397, 418), (396, 403, 404, 397), (395, 402, 403, 396), (394, 401, 402, 395), (393, 400, 401, 394), (392, 399, 400, 393), (448, 449, 399, 392), (397, 422, 419, 418), (415, 416, 418, 417), (413, 414, 416, 415), (411, 412, 414, 413), (409, 410, 412, 411), (407, 408, 410, 409), (450, 451, 408, 407), (404, 421, 422, 397), (418, 419, 420, 417), (317, 432, 436, 321), (432, 431, 435, 436), (313, 430, 432, 317), (430, 429, 431, 432), (309, 426, 430, 313), (426, 425, 429, 430), (306, 424, 426, 309), (424, 423, 425, 426), (303, 433, 424, 306), (433, 434, 423, 424), (437, 438, 310), (435, 417, 420, 438), (436, 435, 438, 437), (295, 294, 293, 345), (434, 453, 450, 407), (405, 406, 451, 450), (391, 398, 449, 448), (448, 451, 406, 391), (408, 451, 448, 392), (427, 428, 453, 452), (297, 298, 447, 446), (221, 299, 444, 443, 439), (298, 427, 452, 447), (249, 250, 441, 440), (250, 251, 442, 441), (440, 449, 398, 249), (270, 399, 449, 440), (439, 442, 251, 221), (272, 442, 439, 235), (241, 222, 296, 301), (268, 269, 248, 247), (446, 302, 301, 296, 297)])
me_cube_002.polygons.foreach_set('use_smooth', [True] * 436)
_uv = me_cube_002.uv_layers.new(name='UVMap')
_uv.uv.foreach_set('vector', [0.4322, 0.5292, 0.4444, 0.5257, 0.4364, 0.5338, 0.4236, 0.5346, 0.555, 0.5578, 0.564, 0.5629, 0.5701, 0.5687, 0.5598, 0.566, 0.9821, 0.9526, 0.9822, 0.9559, 0.5646, 0.9552, 0.5646, 0.9525, 0.4479, 0.5234, 0.4501, 0.5226, 0.4494, 0.5329, 0.4436, 0.5331, 0.46, 0.4969, 0.4605, 0.4692, 0.4701, 0.4723, 0.4678, 0.4975, 0.4605, 0.4692, 0.4625, 0.4522, 0.4719, 0.4546, 0.4701, 0.4723, 0.4625, 0.4522, 0.465, 0.4361, 0.474, 0.4387, 0.4719, 0.4546, 0.465, 0.4361, 0.4684, 0.4094, 0.4774, 0.4111, 0.474, 0.4387, 0.4684, 0.4094, 0.4704, 0.3837, 0.4789, 0.3847, 0.4774, 0.4111, 0.4802, 0.2737, 0.4789, 0.3847, 0.4704, 0.3837, 0.472, 0.2737, 0.5632, 0.5575, 0.5555, 0.5524, 0.5582, 0.5497, 0.5654, 0.5534, 0.6115, 0.5665, 0.5632, 0.5575, 0.5654, 0.5534, 0.6106, 0.5627, 0.612, 0.5629, 0.5555, 0.5524, 0.5515, 0.5486, 0.555, 0.5481, 0.5582, 0.5497, 0.5654, 0.5534, 0.5582, 0.5497, 0.5604, 0.5467, 0.5674, 0.549, 0.6498, 0.4217, 0.6437, 0.4495, 0.6368, 0.4482, 0.6425, 0.4197, 0.5469, 0.4732, 0.5403, 0.4481, 0.5513, 0.4463, 0.5572, 0.4738, 0.4923, 0.3851, 0.492, 0.4122, 0.4774, 0.4111, 0.4789, 0.3847, 0.492, 0.4122, 0.4896, 0.4403, 0.474, 0.4387, 0.4774, 0.4111, 0.4896, 0.4403, 0.4878, 0.4561, 0.4719, 0.4546, 0.474, 0.4387, 0.4878, 0.4561, 0.4853, 0.4747, 0.4701, 0.4723, 0.4719, 0.4546, 0.4853, 0.4747, 0.4808, 0.5011, 0.4678, 0.4975, 0.4701, 0.4723, 0.6549, 0.3687, 0.6667, 0.3014, 0.6773, 0.303, 0.6629, 0.3706, 0.4789, 0.3847, 0.4802, 0.2737, 0.493, 0.2737, 0.4923, 0.3851, 0.5242, 0.4241, 0.5248, 0.4574, 0.5176, 0.4615, 0.5152, 0.4282, 0.5248, 0.4574, 0.5329, 0.4812, 0.5252, 0.4848, 0.5176, 0.4615, 0.5329, 0.4812, 0.5382, 0.4964, 0.5296, 0.4989, 0.5252, 0.4848, 0.5382, 0.4964, 0.5406, 0.51, 0.5324, 0.5131, 0.5296, 0.4989, 0.5406, 0.51, 0.5415, 0.5323, 0.5353, 0.5331, 0.5324, 0.5131, 0.552, 0.5074, 0.5502, 0.5297, 0.548, 0.5321, 0.5472, 0.5096, 0.5472, 0.5096, 0.548, 0.5321, 0.5415, 0.5323, 0.5406, 0.51, 0.5502, 0.5297, 0.552, 0.5074, 0.5613, 0.5082, 0.5584, 0.5307, 0.5524, 0.4923, 0.552, 0.5074, 0.5472, 0.5096, 0.5455, 0.4952, 0.5455, 0.4952, 0.5472, 0.5096, 0.5406, 0.51, 0.5382, 0.4964, 0.6437, 0.4495, 0.6379, 0.4761, 0.6312, 0.475, 0.6368, 0.4482, 0.5469, 0.4732, 0.5524, 0.4923, 0.5455, 0.4952, 0.539, 0.4781, 0.539, 0.4781, 0.5455, 0.4952, 0.5382, 0.4964, 0.5329, 0.4812, 0.5403, 0.4481, 0.5469, 0.4732, 0.539, 0.4781, 0.5311, 0.4537, 0.5311, 0.4537, 0.539, 0.4781, 0.5329, 0.4812, 0.5248, 0.4574, 0.5421, 0.415, 0.5403, 0.4481, 0.5311, 0.4537, 0.5318, 0.4203, 0.5318, 0.4203, 0.5311, 0.4537, 0.5248, 0.4574, 0.5242, 0.4241, 0.6379, 0.4761, 0.6318, 0.4972, 0.6255, 0.4967, 0.6312, 0.475, 0.5297, 0.3747, 0.5318, 0.4203, 0.5242, 0.4241, 0.521, 0.3765, 0.6106, 0.5627, 0.5654, 0.5534, 0.5674, 0.549, 0.6102, 0.5588, 0.6115, 0.5605, 0.5415, 0.3723, 0.5421, 0.415, 0.5318, 0.4203, 0.5297, 0.3747, 0.4558, 0.3818, 0.4575, 0.2736, 0.4647, 0.2736, 0.4629, 0.3827, 0.4463, 0.4049, 0.4477, 0.3808, 0.4558, 0.3818, 0.4539, 0.4063, 0.4539, 0.4063, 0.4558, 0.3818, 0.4629, 0.3827, 0.461, 0.4078, 0.461, 0.4078, 0.4629, 0.3827, 0.4704, 0.3837, 0.4684, 0.4094, 0.445, 0.429, 0.4463, 0.4049, 0.4539, 0.4063, 0.4518, 0.4314, 0.4518, 0.4314, 0.4539, 0.4063, 0.461, 0.4078, 0.458, 0.4338, 0.458, 0.4338, 0.461, 0.4078, 0.4684, 0.4094, 0.465, 0.4361, 0.4441, 0.4475, 0.445, 0.429, 0.4518, 0.4314, 0.4498, 0.4493, 0.4498, 0.4493, 0.4518, 0.4314, 0.458, 0.4338, 0.455, 0.4509, 0.455, 0.4509, 0.458, 0.4338, 0.465, 0.4361, 0.4625, 0.4522, 0.4436, 0.4684, 0.4441, 0.4475, 0.4498, 0.4493, 0.4487, 0.4691, 0.4487, 0.4691, 0.4498, 0.4493, 0.455, 0.4509, 0.4531, 0.4689, 0.4531, 0.4689, 0.455, 0.4509, 0.4625, 0.4522, 0.4605, 0.4692, 0.4441, 0.4977, 0.4436, 0.4684, 0.4487, 0.4691, 0.4486, 0.4973, 0.4486, 0.4973, 0.4487, 0.4691, 0.4531, 0.4689, 0.452, 0.497, 0.452, 0.497, 0.4531, 0.4689, 0.4605, 0.4692, 0.46, 0.4969, 0.444, 0.5205, 0.4479, 0.5193, 0.4479, 0.5234, 0.4444, 0.5257, 0.5632, 0.5575, 0.6115, 0.5665, 0.6122, 0.5713, 0.564, 0.5629, 0.5524, 0.4923, 0.5469, 0.4732, 0.5572, 0.4738, 0.5618, 0.4935, 0.4477, 0.3808, 0.4493, 0.2736, 0.4575, 0.2736, 0.4558, 0.3818, 0.9937, 0.7603, 0.9966, 0.7859, 0.5655, 0.7846, 0.5656, 0.7589, 0.4564, 0.5203, 0.462, 0.5228, 0.4607, 0.5275, 0.456, 0.5246, 0.5515, 0.5486, 0.5555, 0.5524, 0.555, 0.5578, 0.5523, 0.5549, 0.564, 0.5629, 0.6122, 0.5713, 0.6116, 0.575, 0.5701, 0.5687, 0.5318, 0.5579, 0.5405, 0.5528, 0.5405, 0.5576, 0.5322, 0.5647, 0.4322, 0.5292, 0.4236, 0.5346, 0.006097, 0.5391, 0.006051, 0.5348, 0.462, 0.5228, 0.4731, 0.5287, 0.4709, 0.5355, 0.4607, 0.5275, 0.4441, 0.4977, 0.4486, 0.4973, 0.4479, 0.5193, 0.444, 0.5205, 0.5655, 0.8056, 0.9967, 0.8071, 0.9967, 0.8209, 0.5654, 0.8201, 0.002508, 0.5033, 0.005607, 0.5039, 0.005973, 0.5296, 0.001105, 0.5289, 0.5655, 0.7846, 0.5625, 0.7848, 0.5624, 0.7589, 0.5656, 0.7589, 0.5655, 0.7846, 0.9966, 0.7859, 0.9967, 0.8071, 0.5655, 0.8056, 0.5251, 0.5364, 0.5353, 0.5331, 0.5405, 0.5528, 0.5318, 0.5579, 0.46, 0.4969, 0.4678, 0.4975, 0.462, 0.5228, 0.4564, 0.5203, 0.5353, 0.5331, 0.5415, 0.5323, 0.5452, 0.5506, 0.5405, 0.5528, 0.5415, 0.5323, 0.548, 0.5321, 0.5502, 0.5491, 0.5452, 0.5506, 0.4327, 0.5231, 0.444, 0.5205, 0.4444, 0.5257, 0.4322, 0.5292, 0.001105, 0.5289, 0.005973, 0.5296, 0.006051, 0.5348, 0.00295, 0.5344, 0.5555, 0.5524, 0.5632, 0.5575, 0.564, 0.5629, 0.555, 0.5578, 0.5324, 0.5131, 0.5353, 0.5331, 0.5251, 0.5364, 0.5204, 0.5162, 0.496, 0.8058, 0.4961, 0.7846, 0.5625, 0.7848, 0.5624, 0.8056, 0.5624, 0.8056, 0.5625, 0.7848, 0.5655, 0.7846, 0.5655, 0.8056, 0.5654, 0.8201, 0.9967, 0.8209, 0.9967, 0.8323, 0.5654, 0.8323, 0.5296, 0.4989, 0.5324, 0.5131, 0.5204, 0.5162, 0.5166, 0.5027, 0.4958, 0.8187, 0.496, 0.8058, 0.5624, 0.8056, 0.5623, 0.82, 0.5623, 0.82, 0.5624, 0.8056, 0.5655, 0.8056, 0.5654, 0.8201, 0.5252, 0.4848, 0.5296, 0.4989, 0.5166, 0.5027, 0.5121, 0.489, 0.4956, 0.8313, 0.4958, 0.8187, 0.5623, 0.82, 0.5622, 0.8323, 0.5622, 0.8323, 0.5623, 0.82, 0.5654, 0.8201, 0.5654, 0.8323, 0.5176, 0.4615, 0.5252, 0.4848, 0.5121, 0.489, 0.5043, 0.4641, 0.4953, 0.8534, 0.4956, 0.8313, 0.5622, 0.8323, 0.5618, 0.8542, 0.4337, 0.4987, 0.005607, 0.5039, 0.005174, 0.4716, 0.433, 0.4682, 0.5152, 0.4282, 0.5176, 0.4615, 0.5043, 0.4641, 0.5002, 0.4297, 0.4935, 0.8817, 0.4953, 0.8534, 0.5618, 0.8542, 0.5615, 0.8765, 0.433, 0.4682, 0.005174, 0.4716, 0.004827, 0.4474, 0.4333, 0.4453, 0.4933, 0.9187, 0.4935, 0.8817, 0.5615, 0.8765, 0.5666, 0.9239, 0.4337, 0.4987, 0.4327, 0.5231, 0.005973, 0.5296, 0.005607, 0.5039, 0.6764, 0.374, 0.6623, 0.4255, 0.6548, 0.4233, 0.6684, 0.372, 0.5107, 0.3784, 0.5152, 0.4282, 0.5002, 0.4297, 0.4945, 0.3804, 0.4436, 0.4684, 0.4441, 0.4977, 0.4337, 0.4987, 0.433, 0.4682, 0.4333, 0.4453, 0.004827, 0.4474, 0.004539, 0.4278, 0.4339, 0.4277, 0.005174, 0.4716, 0.005607, 0.5039, 0.002508, 0.5033, 0.002071, 0.4712, 0.5582, 0.5497, 0.555, 0.5481, 0.5579, 0.5462, 0.5604, 0.5467, 0.4441, 0.4475, 0.4436, 0.4684, 0.433, 0.4682, 0.4333, 0.4453, 0.4339, 0.4277, 0.004539, 0.4278, 0.004265, 0.4031, 0.4348, 0.4042, 0.004827, 0.4474, 0.005174, 0.4716, 0.002071, 0.4712, 0.001708, 0.4471, 0.6318, 0.4972, 0.6268, 0.5178, 0.6212, 0.516, 0.6255, 0.4967, 0.445, 0.429, 0.4441, 0.4475, 0.4333, 0.4453, 0.4339, 0.4277, 0.4348, 0.4042, 0.004265, 0.4031, 0.004008, 0.3785, 0.4358, 0.3801, 0.004539, 0.4278, 0.004827, 0.4474, 0.001708, 0.4471, 0.001399, 0.4276, 0.4463, 0.4049, 0.445, 0.429, 0.4339, 0.4277, 0.4348, 0.4042, 0.004265, 0.4031, 0.004539, 0.4278, 0.001399, 0.4276, 0.00111, 0.403, 0.4477, 0.3808, 0.4463, 0.4049, 0.4348, 0.4042, 0.4358, 0.3801, 0.004008, 0.3785, 0.004265, 0.4031, 0.00111, 0.403, 0.0008457, 0.3785, 0.6268, 0.5178, 0.6193, 0.5443, 0.6149, 0.5418, 0.6212, 0.516, 0.5656, 0.7498, 0.9831, 0.7511, 0.9918, 0.7552, 0.5656, 0.7538, 0.003842, 0.3308, 0.004008, 0.3785, 0.0008457, 0.3785, 0.0006774, 0.3308, 0.5403, 0.4481, 0.5421, 0.415, 0.5525, 0.4105, 0.5513, 0.4463, 0.5515, 0.5486, 0.5502, 0.5297, 0.5584, 0.5307, 0.5579, 0.5462, 0.555, 0.5481, 0.552, 0.5074, 0.5524, 0.4923, 0.5618, 0.4935, 0.5613, 0.5082, 0.5452, 0.5506, 0.5502, 0.5491, 0.5502, 0.5537, 0.5448, 0.5553, 0.4503, 0.5189, 0.4564, 0.5203, 0.456, 0.5246, 0.4501, 0.5226, 0.5624, 0.7589, 0.4991, 0.759, 0.5031, 0.7539, 0.5625, 0.7538, 0.5656, 0.7589, 0.5624, 0.7589, 0.5625, 0.7538, 0.5656, 0.7538, 0.5405, 0.5528, 0.5452, 0.5506, 0.5448, 0.5553, 0.5405, 0.5576, 0.4479, 0.5193, 0.4503, 0.5189, 0.4501, 0.5226, 0.4479, 0.5234, 0.5502, 0.5491, 0.5515, 0.5486, 0.5523, 0.5549, 0.5502, 0.5537, 0.5405, 0.5576, 0.5448, 0.5553, 0.5424, 0.5643, 0.537, 0.5664, 0.4486, 0.4973, 0.452, 0.497, 0.4503, 0.5189, 0.4479, 0.5193, 0.5625, 0.7848, 0.4961, 0.7846, 0.4991, 0.759, 0.5624, 0.7589, 0.452, 0.497, 0.46, 0.4969, 0.4564, 0.5203, 0.4503, 0.5189, 0.4501, 0.5226, 0.456, 0.5246, 0.4582, 0.5351, 0.4494, 0.5329, 0.6684, 0.372, 0.6548, 0.4233, 0.6498, 0.4217, 0.6629, 0.3706, 0.6264, 0.5499, 0.6115, 0.5665, 0.612, 0.5629, 0.6219, 0.5465, 0.4678, 0.4975, 0.4808, 0.5011, 0.4731, 0.5287, 0.462, 0.5228, 0.4337, 0.4987, 0.4441, 0.4977, 0.444, 0.5205, 0.4327, 0.5231, 0.548, 0.5321, 0.5502, 0.5297, 0.5515, 0.5486, 0.5502, 0.5491, 0.5448, 0.5553, 0.5502, 0.5537, 0.5498, 0.5631, 0.5424, 0.5643, 0.5322, 0.5647, 0.5405, 0.5576, 0.537, 0.5664, 0.5277, 0.5742, 0.9821, 0.9526, 0.5646, 0.9525, 0.5646, 0.9458, 0.9821, 0.9458, 0.5656, 0.7538, 0.5625, 0.7538, 0.5625, 0.7498, 0.5656, 0.7498, 0.5523, 0.5549, 0.555, 0.5578, 0.5598, 0.566, 0.5544, 0.5642, 0.5502, 0.5537, 0.5523, 0.5549, 0.5544, 0.5642, 0.5498, 0.5631, 0.5625, 0.7538, 0.5031, 0.7539, 0.5118, 0.7499, 0.5625, 0.7498, 0.4444, 0.5257, 0.4479, 0.5234, 0.4436, 0.5331, 0.4364, 0.5338, 0.4607, 0.5275, 0.4709, 0.5355, 0.4768, 0.5472, 0.4649, 0.5377, 0.456, 0.5246, 0.4607, 0.5275, 0.4649, 0.5377, 0.4582, 0.5351, 0.00295, 0.5344, 0.006051, 0.5348, 0.006097, 0.5391, 0.002994, 0.5389, 0.9977, 0.943, 0.9998, 0.9457, 0.9821, 0.9458, 0.9822, 0.9409, 0.9934, 0.9414, 0.005973, 0.5296, 0.4327, 0.5231, 0.4322, 0.5292, 0.006051, 0.5348, 0.5646, 0.9403, 0.5646, 0.9458, 0.5615, 0.9458, 0.5615, 0.9402, 0.5615, 0.9402, 0.5615, 0.9458, 0.511, 0.9459, 0.5109, 0.941, 0.5109, 0.941, 0.511, 0.9459, 0.4933, 0.9457, 0.4954, 0.943, 0.4997, 0.9414, 0.9822, 0.9409, 0.9821, 0.9458, 0.5646, 0.9458, 0.5646, 0.9403, 0.9977, 0.9526, 0.9934, 0.9554, 0.9822, 0.9559, 0.9821, 0.9526, 0.5646, 0.9525, 0.5646, 0.9552, 0.5615, 0.9552, 0.5615, 0.9525, 0.5615, 0.9525, 0.5615, 0.9552, 0.5109, 0.956, 0.511, 0.9526, 0.511, 0.9526, 0.5109, 0.956, 0.4997, 0.9554, 0.4954, 0.9526, 0.9998, 0.9457, 0.9977, 0.9526, 0.9821, 0.9526, 0.9821, 0.9458, 0.5646, 0.9458, 0.5646, 0.9525, 0.5615, 0.9525, 0.5615, 0.9458, 0.5615, 0.9458, 0.5615, 0.9525, 0.511, 0.9526, 0.511, 0.9459, 0.511, 0.9459, 0.511, 0.9526, 0.4954, 0.9526, 0.4933, 0.9457, 0.5724, 0.4074, 0.5722, 0.4421, 0.5594, 0.4437, 0.5599, 0.408, 0.5722, 0.4421, 0.5733, 0.4697, 0.5634, 0.4718, 0.5594, 0.4437, 0.5733, 0.4697, 0.574, 0.491, 0.5658, 0.4921, 0.5634, 0.4718, 0.574, 0.491, 0.5729, 0.5087, 0.5651, 0.5078, 0.5658, 0.4921, 0.5729, 0.5087, 0.5693, 0.532, 0.562, 0.531, 0.5651, 0.5078, 0.5651, 0.5078, 0.562, 0.531, 0.5584, 0.5307, 0.5613, 0.5082, 0.5658, 0.4921, 0.5651, 0.5078, 0.5613, 0.5082, 0.5618, 0.4935, 0.5634, 0.4718, 0.5658, 0.4921, 0.5618, 0.4935, 0.5572, 0.4738, 0.5594, 0.4437, 0.5634, 0.4718, 0.5572, 0.4738, 0.5513, 0.4463, 0.5599, 0.408, 0.5594, 0.4437, 0.5513, 0.4463, 0.5525, 0.4105, 0.5611, 0.3692, 0.5599, 0.408, 0.5525, 0.4105, 0.5531, 0.3704, 0.562, 0.531, 0.5693, 0.532, 0.5674, 0.549, 0.5604, 0.5467, 0.6212, 0.516, 0.6149, 0.5418, 0.5693, 0.532, 0.5729, 0.5087, 0.6255, 0.4967, 0.6212, 0.516, 0.5729, 0.5087, 0.574, 0.491, 0.6312, 0.475, 0.6255, 0.4967, 0.574, 0.491, 0.5733, 0.4697, 0.6368, 0.4482, 0.6312, 0.475, 0.5733, 0.4697, 0.5722, 0.4421, 0.6425, 0.4197, 0.6368, 0.4482, 0.5722, 0.4421, 0.5724, 0.4074, 0.6549, 0.3687, 0.6425, 0.4197, 0.5724, 0.4074, 0.5739, 0.3693, 0.5584, 0.5307, 0.562, 0.531, 0.5604, 0.5467, 0.5579, 0.5462, 0.5693, 0.532, 0.6149, 0.5418, 0.6102, 0.5588, 0.5674, 0.549, 0.6371, 0.5221, 0.6264, 0.5499, 0.6219, 0.5465, 0.6309, 0.5195, 0.6309, 0.5195, 0.6219, 0.5465, 0.6193, 0.5443, 0.6268, 0.5178, 0.6447, 0.4985, 0.6371, 0.5221, 0.6309, 0.5195, 0.637, 0.4975, 0.637, 0.4975, 0.6309, 0.5195, 0.6268, 0.5178, 0.6318, 0.4972, 0.6502, 0.478, 0.6447, 0.4985, 0.637, 0.4975, 0.6428, 0.4767, 0.6428, 0.4767, 0.637, 0.4975, 0.6318, 0.4972, 0.6379, 0.4761, 0.6561, 0.4519, 0.6502, 0.478, 0.6428, 0.4767, 0.6486, 0.4504, 0.6486, 0.4504, 0.6428, 0.4767, 0.6379, 0.4761, 0.6437, 0.4495, 0.6623, 0.4255, 0.6561, 0.4519, 0.6486, 0.4504, 0.6548, 0.4233, 0.6548, 0.4233, 0.6486, 0.4504, 0.6437, 0.4495, 0.6498, 0.4217, 0.612, 0.5629, 0.6106, 0.5627, 0.6115, 0.5605, 0.6193, 0.5443, 0.6115, 0.5605, 0.6102, 0.5588, 0.6149, 0.5418, 0.6219, 0.5465, 0.612, 0.5629, 0.6115, 0.5605, 0.6193, 0.5443, 0.9937, 0.7603, 0.5656, 0.7589, 0.5656, 0.7538, 0.9918, 0.7552, 0.6498, 0.4217, 0.6425, 0.4197, 0.6549, 0.3687, 0.6629, 0.3706, 0.6667, 0.3014, 0.6549, 0.3687, 0.5739, 0.3693, 0.5834, 0.2892, 0.5686, 0.287, 0.5611, 0.3692, 0.5531, 0.3704, 0.5583, 0.2855, 0.5611, 0.3692, 0.5686, 0.287, 0.5834, 0.2892, 0.5739, 0.3693, 0.5724, 0.4074, 0.5599, 0.408, 0.5611, 0.3692, 0.5739, 0.3693, 0.6843, 0.304, 0.6684, 0.372, 0.6629, 0.3706, 0.6773, 0.303, 0.00375, 0.2723, 0.003842, 0.3308, 0.0006774, 0.3308, 0.0001637, 0.2723, 0.5113, 0.2785, 0.5107, 0.3784, 0.4945, 0.3804, 0.4933, 0.3747, 0.4933, 0.2759, 0.6935, 0.3054, 0.6764, 0.374, 0.6684, 0.372, 0.6843, 0.304, 0.5448, 0.2835, 0.5415, 0.3723, 0.5297, 0.3747, 0.5318, 0.2816, 0.5318, 0.2816, 0.5297, 0.3747, 0.521, 0.3765, 0.5222, 0.2802, 0.5415, 0.3723, 0.5448, 0.2835, 0.5583, 0.2855, 0.5531, 0.3704, 0.5421, 0.415, 0.5415, 0.3723, 0.5531, 0.3704, 0.5525, 0.4105, 0.5107, 0.3784, 0.5113, 0.2785, 0.5222, 0.2802, 0.521, 0.3765, 0.5242, 0.4241, 0.5152, 0.4282, 0.5107, 0.3784, 0.521, 0.3765, 0.4477, 0.3808, 0.4358, 0.3801, 0.4368, 0.2736, 0.4493, 0.2736, 0.4629, 0.3827, 0.4647, 0.2736, 0.472, 0.2737, 0.4704, 0.3837, 0.003842, 0.3308, 0.00375, 0.2723, 0.4368, 0.2736, 0.4358, 0.3801, 0.004008, 0.3785, 0.4338, 0.01788, 0.4252, 0.01249, 0.438, 0.01331, 0.4459, 0.02145, 0.6336, 0.02376, 0.6406, 0.01729, 0.6513, 0.01767, 0.6437, 0.02141, 0.9821, 0.9276, 0.5646, 0.9276, 0.5646, 0.9249, 0.9822, 0.9242, 0.4494, 0.02383, 0.4451, 0.01403, 0.451, 0.01431, 0.4516, 0.02464, 0.4613, 0.0504, 0.4692, 0.04981, 0.4713, 0.07504, 0.4617, 0.07812, 0.4617, 0.07812, 0.4713, 0.07504, 0.473, 0.09278, 0.4636, 0.09509, 0.4636, 0.09509, 0.473, 0.09278, 0.475, 0.1087, 0.466, 0.1112, 0.466, 0.1112, 0.475, 0.1087, 0.4782, 0.1362, 0.4693, 0.1379, 0.4693, 0.1379, 0.4782, 0.1362, 0.4796, 0.1627, 0.471, 0.1636, 0.4802, 0.2737, 0.472, 0.2737, 0.471, 0.1636, 0.4796, 0.1627, 0.6414, 0.02637, 0.6423, 0.03091, 0.6344, 0.03239, 0.6326, 0.02907, 0.6903, 0.03175, 0.6897, 0.0353, 0.6882, 0.03512, 0.6423, 0.03091, 0.6414, 0.02637, 0.6326, 0.02907, 0.6344, 0.03239, 0.6309, 0.03304, 0.6277, 0.03159, 0.6423, 0.03091, 0.643, 0.0358, 0.6356, 0.03596, 0.6344, 0.03239, 0.6852, 0.1814, 0.6776, 0.1812, 0.6803, 0.1523, 0.6874, 0.1531, 0.6015, 0.1024, 0.6115, 0.1048, 0.5979, 0.1294, 0.5879, 0.1245, 0.493, 0.1624, 0.4796, 0.1627, 0.4782, 0.1362, 0.4928, 0.1353, 0.4928, 0.1353, 0.4782, 0.1362, 0.475, 0.1087, 0.4906, 0.1071, 0.4906, 0.1071, 0.475, 0.1087, 0.473, 0.09278, 0.4889, 0.09133, 0.4889, 0.09133, 0.473, 0.09278, 0.4713, 0.07504, 0.4865, 0.07271, 0.4865, 0.07271, 0.4713, 0.07504, 0.4692, 0.04981, 0.4822, 0.04631, 0.6748, 0.2336, 0.683, 0.2341, 0.6773, 0.303, 0.6667, 0.3014, 0.4796, 0.1627, 0.493, 0.1624, 0.493, 0.2737, 0.4802, 0.2737, 0.5656, 0.1429, 0.5582, 0.1364, 0.57, 0.1052, 0.5758, 0.1111, 0.5758, 0.1111, 0.57, 0.1052, 0.584, 0.08507, 0.5904, 0.0907, 0.5904, 0.0907, 0.584, 0.08507, 0.5923, 0.07287, 0.5999, 0.07771, 0.5999, 0.07771, 0.5923, 0.07287, 0.5991, 0.06004, 0.6061, 0.06534, 0.6061, 0.06534, 0.5991, 0.06004, 0.6077, 0.04175, 0.6134, 0.04432, 0.6163, 0.07111, 0.6123, 0.06765, 0.6195, 0.04637, 0.621, 0.04931, 0.6123, 0.06765, 0.6061, 0.06534, 0.6134, 0.04432, 0.6195, 0.04637, 0.621, 0.04931, 0.6291, 0.05069, 0.6254, 0.07303, 0.6163, 0.07111, 0.6123, 0.08574, 0.6065, 0.08096, 0.6123, 0.06765, 0.6163, 0.07111, 0.6065, 0.08096, 0.5999, 0.07771, 0.6061, 0.06534, 0.6123, 0.06765, 0.6874, 0.1531, 0.6803, 0.1523, 0.6827, 0.125, 0.6894, 0.1259, 0.6015, 0.1024, 0.5954, 0.09544, 0.6065, 0.08096, 0.6123, 0.08574, 0.5954, 0.09544, 0.5904, 0.0907, 0.5999, 0.07771, 0.6065, 0.08096, 0.5879, 0.1245, 0.5808, 0.1166, 0.5954, 0.09544, 0.6015, 0.1024, 0.5808, 0.1166, 0.5758, 0.1111, 0.5904, 0.0907, 0.5954, 0.09544, 0.5801, 0.1567, 0.5718, 0.1487, 0.5808, 0.1166, 0.5879, 0.1245, 0.5718, 0.1487, 0.5656, 0.1429, 0.5758, 0.1111, 0.5808, 0.1166, 0.6894, 0.1259, 0.6827, 0.125, 0.6836, 0.1026, 0.6897, 0.1039, 0.5567, 0.1918, 0.5488, 0.1876, 0.5656, 0.1429, 0.5718, 0.1487, 0.6882, 0.03512, 0.6886, 0.03746, 0.6868, 0.0387, 0.643, 0.0358, 0.6423, 0.03091, 0.5672, 0.1975, 0.5567, 0.1918, 0.5718, 0.1487, 0.5801, 0.1567, 0.4564, 0.1655, 0.4636, 0.1646, 0.4647, 0.2736, 0.4575, 0.2736, 0.4471, 0.1423, 0.4547, 0.1409, 0.4564, 0.1655, 0.4484, 0.1664, 0.4547, 0.1409, 0.4618, 0.1394, 0.4636, 0.1646, 0.4564, 0.1655, 0.4618, 0.1394, 0.4693, 0.1379, 0.471, 0.1636, 0.4636, 0.1646, 0.4459, 0.1182, 0.4527, 0.1158, 0.4547, 0.1409, 0.4471, 0.1423, 0.4527, 0.1158, 0.459, 0.1134, 0.4618, 0.1394, 0.4547, 0.1409, 0.459, 0.1134, 0.466, 0.1112, 0.4693, 0.1379, 0.4618, 0.1394, 0.4451, 0.09971, 0.4509, 0.09796, 0.4527, 0.1158, 0.4459, 0.1182, 0.4509, 0.09796, 0.4561, 0.09635, 0.459, 0.1134, 0.4527, 0.1158, 0.4561, 0.09635, 0.4636, 0.09509, 0.466, 0.1112, 0.459, 0.1134, 0.4447, 0.07878, 0.4498, 0.07812, 0.4509, 0.09796, 0.4451, 0.09971, 0.4498, 0.07812, 0.4543, 0.0783, 0.4561, 0.09635, 0.4509, 0.09796, 0.4543, 0.0783, 0.4617, 0.07812, 0.4636, 0.09509, 0.4561, 0.09635, 0.4454, 0.04943, 0.45, 0.04987, 0.4498, 0.07812, 0.4447, 0.07878, 0.45, 0.04987, 0.4533, 0.0502, 0.4543, 0.0783, 0.4498, 0.07812, 0.4533, 0.0502, 0.4613, 0.0504, 0.4617, 0.07812, 0.4543, 0.0783, 0.4455, 0.02669, 0.4459, 0.02145, 0.4494, 0.02383, 0.4494, 0.02788, 0.6414, 0.02637, 0.6437, 0.02141, 0.6923, 0.02729, 0.6903, 0.03175, 0.6123, 0.08574, 0.6216, 0.08725, 0.6115, 0.1048, 0.6015, 0.1024, 0.4484, 0.1664, 0.4564, 0.1655, 0.4575, 0.2736, 0.4493, 0.2736, 0.9937, 0.7389, 0.5656, 0.7403, 0.5655, 0.7146, 0.9967, 0.7133, 0.4578, 0.02695, 0.4575, 0.02264, 0.4622, 0.01976, 0.4635, 0.02452, 0.6277, 0.03159, 0.6302, 0.02576, 0.6336, 0.02376, 0.6326, 0.02907, 0.6437, 0.02141, 0.6513, 0.01767, 0.6928, 0.02358, 0.6923, 0.02729, 0.6114, 0.01693, 0.6138, 0.01056, 0.6197, 0.01972, 0.6183, 0.0244, 0.4338, 0.01788, 0.00763, 0.009761, 0.007702, 0.005448, 0.4252, 0.01249, 0.4635, 0.02452, 0.4622, 0.01976, 0.4725, 0.01188, 0.4747, 0.01863, 0.4454, 0.04943, 0.4455, 0.02669, 0.4494, 0.02788, 0.45, 0.04987, 0.5655, 0.6936, 0.5654, 0.6791, 0.9967, 0.6783, 0.9967, 0.6921, 0.003899, 0.04121, 0.002649, 0.01563, 0.007521, 0.01497, 0.007001, 0.04063, 0.5655, 0.7146, 0.5656, 0.7403, 0.5625, 0.7403, 0.5625, 0.7145, 0.5655, 0.7146, 0.5655, 0.6936, 0.9967, 0.6921, 0.9967, 0.7133, 0.5989, 0.03561, 0.6114, 0.01693, 0.6183, 0.0244, 0.6077, 0.04175, 0.4613, 0.0504, 0.4578, 0.02695, 0.4635, 0.02452, 0.4692, 0.04981, 0.6077, 0.04175, 0.6183, 0.0244, 0.6222, 0.02779, 0.6134, 0.04432, 0.6134, 0.04432, 0.6222, 0.02779, 0.6265, 0.03068, 0.6195, 0.04637, 0.4342, 0.02398, 0.4338, 0.01788, 0.4459, 0.02145, 0.4455, 0.02669, 0.002649, 0.01563, 0.004527, 0.01014, 0.00763, 0.009761, 0.007521, 0.01497, 0.6326, 0.02907, 0.6336, 0.02376, 0.6437, 0.02141, 0.6414, 0.02637, 0.5991, 0.06004, 0.5885, 0.05358, 0.5989, 0.03561, 0.6077, 0.04175, 0.496, 0.6934, 0.5624, 0.6936, 0.5625, 0.7145, 0.4961, 0.7146, 0.5624, 0.6936, 0.5655, 0.6936, 0.5655, 0.7146, 0.5625, 0.7145, 0.5654, 0.6791, 0.5654, 0.6669, 0.9967, 0.6669, 0.9967, 0.6783, 0.5923, 0.07287, 0.581, 0.06541, 0.5885, 0.05358, 0.5991, 0.06004, 0.4958, 0.6805, 0.5623, 0.6792, 0.5624, 0.6936, 0.496, 0.6934, 0.5623, 0.6792, 0.5654, 0.6791, 0.5655, 0.6936, 0.5624, 0.6936, 0.584, 0.08507, 0.5727, 0.07731, 0.581, 0.06541, 0.5923, 0.07287, 0.4957, 0.6679, 0.5622, 0.6669, 0.5623, 0.6792, 0.4958, 0.6805, 0.5622, 0.6669, 0.5654, 0.6669, 0.5654, 0.6791, 0.5623, 0.6792, 0.57, 0.1052, 0.5581, 0.09885, 0.5727, 0.07731, 0.584, 0.08507, 0.4953, 0.6458, 0.5618, 0.645, 0.5622, 0.6669, 0.4957, 0.6679, 0.435, 0.04845, 0.4342, 0.07886, 0.006374, 0.0729, 0.007001, 0.04063, 0.5582, 0.1364, 0.5442, 0.1306, 0.5581, 0.09885, 0.57, 0.1052, 0.4935, 0.6175, 0.5615, 0.6227, 0.5618, 0.645, 0.4953, 0.6458, 0.4342, 0.07886, 0.4343, 0.1018, 0.005881, 0.09711, 0.006374, 0.0729, 0.4933, 0.5805, 0.5666, 0.5753, 0.5615, 0.6227, 0.4935, 0.6175, 0.435, 0.04845, 0.007001, 0.04063, 0.007521, 0.01497, 0.4342, 0.02398, 0.6969, 0.2347, 0.6887, 0.2344, 0.6904, 0.1814, 0.6983, 0.1814, 0.5395, 0.1828, 0.5246, 0.1762, 0.5442, 0.1306, 0.5582, 0.1364, 0.4447, 0.07878, 0.4342, 0.07886, 0.435, 0.04845, 0.4454, 0.04943, 0.4343, 0.1018, 0.4349, 0.1194, 0.005475, 0.1167, 0.005881, 0.09711, 0.006374, 0.0729, 0.003268, 0.07332, 0.003899, 0.04121, 0.007001, 0.04063, 0.6344, 0.03239, 0.6356, 0.03596, 0.633, 0.03568, 0.6309, 0.03304, 0.4451, 0.09971, 0.4343, 0.1018, 0.4342, 0.07886, 0.4447, 0.07878, 0.4349, 0.1194, 0.4356, 0.1429, 0.005052, 0.1414, 0.005475, 0.1167, 0.005881, 0.09711, 0.00276, 0.09738, 0.003268, 0.07332, 0.006374, 0.0729, 0.6897, 0.1039, 0.6836, 0.1026, 0.685, 0.08285, 0.6908, 0.08271, 0.4459, 0.1182, 0.4349, 0.1194, 0.4343, 0.1018, 0.4451, 0.09971, 0.4356, 0.1429, 0.4365, 0.1671, 0.004647, 0.166, 0.005052, 0.1414, 0.005475, 0.1167, 0.002334, 0.1169, 0.00276, 0.09738, 0.005881, 0.09711, 0.4471, 0.1423, 0.4356, 0.1429, 0.4349, 0.1194, 0.4459, 0.1182, 0.005052, 0.1414, 0.001896, 0.1415, 0.002334, 0.1169, 0.005475, 0.1167, 0.4484, 0.1664, 0.4365, 0.1671, 0.4356, 0.1429, 0.4471, 0.1423, 0.004647, 0.166, 0.001485, 0.166, 0.001896, 0.1415, 0.005052, 0.1414, 0.6908, 0.08271, 0.685, 0.08285, 0.6864, 0.05631, 0.6913, 0.05523, 0.5656, 0.7494, 0.5656, 0.7454, 0.9918, 0.744, 0.9831, 0.7481, 0.004195, 0.2137, 0.00103, 0.2137, 0.001485, 0.166, 0.004647, 0.166, 0.5879, 0.1245, 0.5979, 0.1294, 0.5888, 0.1641, 0.5801, 0.1567, 0.6277, 0.03159, 0.6309, 0.03304, 0.633, 0.03568, 0.6291, 0.05069, 0.621, 0.04931, 0.6163, 0.07111, 0.6254, 0.07303, 0.6216, 0.08725, 0.6123, 0.08574, 0.6222, 0.02779, 0.6231, 0.02321, 0.6279, 0.02627, 0.6265, 0.03068, 0.4518, 0.02834, 0.4516, 0.02464, 0.4575, 0.02264, 0.4578, 0.02695, 0.5625, 0.7403, 0.5625, 0.7454, 0.5031, 0.7453, 0.4991, 0.7402, 0.5656, 0.7403, 0.5656, 0.7454, 0.5625, 0.7454, 0.5625, 0.7403, 0.6183, 0.0244, 0.6197, 0.01972, 0.6231, 0.02321, 0.6222, 0.02779, 0.4494, 0.02788, 0.4494, 0.02383, 0.4516, 0.02464, 0.4518, 0.02834, 0.6265, 0.03068, 0.6279, 0.02627, 0.6302, 0.02576, 0.6277, 0.03159, 0.6197, 0.01972, 0.6189, 0.0103, 0.6234, 0.01389, 0.6231, 0.02321, 0.45, 0.04987, 0.4494, 0.02788, 0.4518, 0.02834, 0.4533, 0.0502, 0.5625, 0.7145, 0.5625, 0.7403, 0.4991, 0.7402, 0.4961, 0.7146, 0.4533, 0.0502, 0.4518, 0.02834, 0.4578, 0.02695, 0.4613, 0.0504, 0.4516, 0.02464, 0.451, 0.01431, 0.4598, 0.01218, 0.4575, 0.02264, 0.6887, 0.2344, 0.683, 0.2341, 0.6852, 0.1814, 0.6904, 0.1814, 0.6997, 0.05186, 0.6945, 0.05389, 0.6897, 0.0353, 0.6903, 0.03175, 0.4692, 0.04981, 0.4635, 0.02452, 0.4747, 0.01863, 0.4822, 0.04631, 0.435, 0.04845, 0.4342, 0.02398, 0.4455, 0.02669, 0.4454, 0.04943, 0.6195, 0.04637, 0.6265, 0.03068, 0.6277, 0.03159, 0.621, 0.04931, 0.6231, 0.02321, 0.6234, 0.01389, 0.6302, 0.01718, 0.6279, 0.02627, 0.6138, 0.01056, 0.6122, 0.0001637, 0.6189, 0.0103, 0.6197, 0.01972, 0.9821, 0.9276, 0.9821, 0.9343, 0.5646, 0.9343, 0.5646, 0.9276, 0.5656, 0.7454, 0.5656, 0.7494, 0.5625, 0.7494, 0.5625, 0.7454, 0.6302, 0.02576, 0.6349, 0.01745, 0.6406, 0.01729, 0.6336, 0.02376, 0.6279, 0.02627, 0.6302, 0.01718, 0.6349, 0.01745, 0.6302, 0.02576, 0.5625, 0.7454, 0.5625, 0.7494, 0.5118, 0.7494, 0.5031, 0.7453, 0.4459, 0.02145, 0.438, 0.01331, 0.4451, 0.01403, 0.4494, 0.02383, 0.4622, 0.01976, 0.4665, 0.00958, 0.4785, 0.0001637, 0.4725, 0.01188, 0.4575, 0.02264, 0.4598, 0.01218, 0.4665, 0.00958, 0.4622, 0.01976, 0.004527, 0.01014, 0.004598, 0.005622, 0.007702, 0.005448, 0.00763, 0.009761, 0.9977, 0.9372, 0.9934, 0.9388, 0.9822, 0.9392, 0.9821, 0.9343, 0.9998, 0.9344, 0.007521, 0.01497, 0.00763, 0.009761, 0.4338, 0.01788, 0.4342, 0.02398, 0.5646, 0.9398, 0.5615, 0.9399, 0.5615, 0.9343, 0.5646, 0.9343, 0.5615, 0.9399, 0.5109, 0.9392, 0.511, 0.9343, 0.5615, 0.9343, 0.5109, 0.9392, 0.4997, 0.9388, 0.4954, 0.9372, 0.4933, 0.9344, 0.511, 0.9343, 0.9822, 0.9392, 0.5646, 0.9398, 0.5646, 0.9343, 0.9821, 0.9343, 0.9977, 0.9275, 0.9821, 0.9276, 0.9822, 0.9242, 0.9934, 0.9247, 0.5646, 0.9276, 0.5615, 0.9276, 0.5615, 0.9249, 0.5646, 0.9249, 0.5615, 0.9276, 0.511, 0.9276, 0.5109, 0.9242, 0.5615, 0.9249, 0.511, 0.9276, 0.4954, 0.9275, 0.4997, 0.9248, 0.5109, 0.9242, 0.9998, 0.9344, 0.9821, 0.9343, 0.9821, 0.9276, 0.9977, 0.9275, 0.5646, 0.9343, 0.5615, 0.9343, 0.5615, 0.9276, 0.5646, 0.9276, 0.5615, 0.9343, 0.511, 0.9343, 0.511, 0.9276, 0.5615, 0.9276, 0.511, 0.9343, 0.4933, 0.9344, 0.4954, 0.9275, 0.511, 0.9276, 0.607, 0.1728, 0.5952, 0.1686, 0.6049, 0.1343, 0.6167, 0.1395, 0.6167, 0.1395, 0.6049, 0.1343, 0.6169, 0.1085, 0.6257, 0.1134, 0.6257, 0.1134, 0.6169, 0.1085, 0.6251, 0.08978, 0.6325, 0.09323, 0.6325, 0.09323, 0.6251, 0.08978, 0.6289, 0.07451, 0.6367, 0.07589, 0.6367, 0.07589, 0.6289, 0.07451, 0.6326, 0.05142, 0.6399, 0.05256, 0.6289, 0.07451, 0.6254, 0.07303, 0.6291, 0.05069, 0.6326, 0.05142, 0.6251, 0.08978, 0.6216, 0.08725, 0.6254, 0.07303, 0.6289, 0.07451, 0.6169, 0.1085, 0.6115, 0.1048, 0.6216, 0.08725, 0.6251, 0.08978, 0.6049, 0.1343, 0.5979, 0.1294, 0.6115, 0.1048, 0.6169, 0.1085, 0.5952, 0.1686, 0.5888, 0.1641, 0.5979, 0.1294, 0.6049, 0.1343, 0.5851, 0.2061, 0.5778, 0.2026, 0.5888, 0.1641, 0.5952, 0.1686, 0.6326, 0.05142, 0.6356, 0.03596, 0.643, 0.0358, 0.6399, 0.05256, 0.685, 0.08285, 0.6367, 0.07589, 0.6399, 0.05256, 0.6864, 0.05631, 0.6836, 0.1026, 0.6325, 0.09323, 0.6367, 0.07589, 0.685, 0.08285, 0.6827, 0.125, 0.6257, 0.1134, 0.6325, 0.09323, 0.6836, 0.1026, 0.6803, 0.1523, 0.6167, 0.1395, 0.6257, 0.1134, 0.6827, 0.125, 0.6776, 0.1812, 0.607, 0.1728, 0.6167, 0.1395, 0.6803, 0.1523, 0.6748, 0.2336, 0.5974, 0.2097, 0.607, 0.1728, 0.6776, 0.1812, 0.6291, 0.05069, 0.633, 0.03568, 0.6356, 0.03596, 0.6326, 0.05142, 0.6399, 0.05256, 0.643, 0.0358, 0.6868, 0.0387, 0.6864, 0.05631, 0.702, 0.08162, 0.6953, 0.08232, 0.6945, 0.05389, 0.6997, 0.05186, 0.6953, 0.08232, 0.6908, 0.08271, 0.6913, 0.05523, 0.6945, 0.05389, 0.7025, 0.1064, 0.6948, 0.1052, 0.6953, 0.08232, 0.702, 0.08162, 0.6948, 0.1052, 0.6897, 0.1039, 0.6908, 0.08271, 0.6953, 0.08232, 0.7018, 0.1276, 0.6943, 0.1267, 0.6948, 0.1052, 0.7025, 0.1064, 0.6943, 0.1267, 0.6894, 0.1259, 0.6897, 0.1039, 0.6948, 0.1052, 0.6999, 0.1543, 0.6923, 0.1536, 0.6943, 0.1267, 0.7018, 0.1276, 0.6923, 0.1536, 0.6874, 0.1531, 0.6894, 0.1259, 0.6943, 0.1267, 0.6983, 0.1814, 0.6904, 0.1814, 0.6923, 0.1536, 0.6999, 0.1543, 0.6904, 0.1814, 0.6852, 0.1814, 0.6874, 0.1531, 0.6923, 0.1536, 0.6897, 0.0353, 0.6886, 0.03746, 0.6882, 0.03512, 0.6913, 0.05523, 0.6864, 0.05631, 0.6868, 0.0387, 0.6886, 0.03746, 0.6945, 0.05389, 0.6913, 0.05523, 0.6886, 0.03746, 0.6897, 0.0353, 0.9937, 0.7389, 0.9918, 0.744, 0.5656, 0.7454, 0.5656, 0.7403, 0.6852, 0.1814, 0.683, 0.2341, 0.6748, 0.2336, 0.6776, 0.1812, 0.6667, 0.3014, 0.5834, 0.2892, 0.5974, 0.2097, 0.6748, 0.2336, 0.5686, 0.287, 0.5583, 0.2855, 0.5778, 0.2026, 0.5851, 0.2061, 0.5851, 0.2061, 0.5974, 0.2097, 0.5834, 0.2892, 0.5686, 0.287, 0.607, 0.1728, 0.5974, 0.2097, 0.5851, 0.2061, 0.5952, 0.1686, 0.6843, 0.304, 0.6773, 0.303, 0.683, 0.2341, 0.6887, 0.2344, 0.00375, 0.2723, 0.0001637, 0.2723, 0.00103, 0.2137, 0.004195, 0.2137, 0.5113, 0.2785, 0.4933, 0.2759, 0.5218, 0.1813, 0.5246, 0.1762, 0.5395, 0.1828, 0.6935, 0.3054, 0.6843, 0.304, 0.6887, 0.2344, 0.6969, 0.2347, 0.5448, 0.2835, 0.5318, 0.2816, 0.5567, 0.1918, 0.5672, 0.1975, 0.5318, 0.2816, 0.5222, 0.2802, 0.5488, 0.1876, 0.5567, 0.1918, 0.5672, 0.1975, 0.5778, 0.2026, 0.5583, 0.2855, 0.5448, 0.2835, 0.5801, 0.1567, 0.5888, 0.1641, 0.5778, 0.2026, 0.5672, 0.1975, 0.5395, 0.1828, 0.5488, 0.1876, 0.5222, 0.2802, 0.5113, 0.2785, 0.5656, 0.1429, 0.5488, 0.1876, 0.5395, 0.1828, 0.5582, 0.1364, 0.4484, 0.1664, 0.4493, 0.2736, 0.4368, 0.2736, 0.4365, 0.1671, 0.4636, 0.1646, 0.471, 0.1636, 0.472, 0.2737, 0.4647, 0.2736, 0.004195, 0.2137, 0.004647, 0.166, 0.4365, 0.1671, 0.4368, 0.2736, 0.00375, 0.2723])
me_cube_002.materials.append(mat_material_001)
me_cube_002.use_remesh_preserve_volume = False
me_cube_002.use_remesh_preserve_attributes = False
me_cube_002.use_mirror_vertex_groups = False
me_cube_002.update()
me_cube_001 = bpy.data.meshes.new('Cube.001')
me_cube_001.from_pydata([(-93.43, -39.28, 40.0), (-93.43, 39.28, 40.0), (93.43, 39.28, 40.0), (93.43, -39.28, 40.0), (-90.62, -38.1, 55.0), (-90.62, 38.1, 55.0), (90.62, 38.1, 55.0), (90.62, -38.1, 55.0), (-93.43, -39.28, 47.5), (-93.43, 39.28, 47.5), (93.43, 39.28, 47.5), (93.43, -39.28, 47.5), (-93.12, -39.15, 51.25), (-93.12, 39.15, 51.25), (93.12, 39.15, 51.25), (93.12, -39.15, 51.25), (-92.75, -38.99, 53.12), (-92.75, 38.99, 53.12), (92.75, 38.99, 53.12), (92.75, -38.99, 53.12), (-92.17, -38.75, 54.06), (-92.17, 38.75, 54.06), (92.17, 38.75, 54.06), (92.17, -38.75, 54.06), (92.04, 36.85, 55.0), (92.04, -36.85, 55.0), (94.9, -38.0, 40.0), (94.9, 38.0, 40.0), (94.9, -38.0, 47.5), (94.9, 38.0, 47.5), (94.59, -37.87, 51.25), (94.59, 37.87, 51.25), (94.21, -37.72, 53.12), (94.21, 37.72, 53.12), (93.62, -37.49, 54.06), (93.62, 37.49, 54.06), (-92.04, -36.85, 55.0), (-92.04, 36.85, 55.0), (-94.9, 38.0, 40.0), (-94.9, -38.0, 40.0), (-94.9, 38.0, 47.5), (-94.9, -38.0, 47.5), (-94.59, 37.87, 51.25), (-94.59, -37.87, 51.25), (-94.21, 37.72, 53.12), (-94.21, -37.72, 53.12), (-93.62, 37.49, 54.06), (-93.62, -37.49, 54.06), (88.11, -38.7, 55.0), (-88.11, -38.7, 55.0), (-90.86, -39.9, 40.0), (90.86, -39.9, 40.0), (-90.86, -39.9, 47.5), (90.86, -39.9, 47.5), (-90.56, -39.77, 51.25), (90.56, -39.77, 51.25), (-90.19, -39.61, 53.12), (90.19, -39.61, 53.12), (-89.63, -39.36, 54.06), (89.63, -39.36, 54.06), (-88.11, 38.7, 55.0), (88.11, 38.7, 55.0), (90.86, 39.9, 40.0), (-90.86, 39.9, 40.0), (90.86, 39.9, 47.5), (-90.86, 39.9, 47.5), (90.56, 39.77, 51.25), (-90.56, 39.77, 51.25), (90.19, 39.61, 53.12), (-90.19, 39.61, 53.12), (89.63, 39.36, 54.06), (-89.63, 39.36, 54.06)], [], [(40, 9, 1, 38), (64, 10, 2, 62), (28, 11, 3, 26), (52, 8, 0, 50), (7, 25, 24, 6, 61, 60, 5, 37, 36, 4, 49, 48), (54, 12, 8, 52), (30, 15, 11, 28), (66, 14, 10, 64), (42, 13, 9, 40), (44, 17, 13, 42), (68, 18, 14, 66), (32, 19, 15, 30), (56, 16, 12, 54), (58, 20, 16, 56), (34, 23, 19, 32), (70, 22, 18, 68), (46, 21, 17, 44), (37, 5, 21, 46), (61, 6, 22, 70), (25, 7, 23, 34), (49, 4, 20, 58), (6, 24, 35, 22), (24, 25, 34, 35), (22, 35, 33, 18), (35, 34, 32, 33), (18, 33, 31, 14), (33, 32, 30, 31), (14, 31, 29, 10), (31, 30, 28, 29), (10, 29, 27, 2), (29, 28, 26, 27), (4, 36, 47, 20), (36, 37, 46, 47), (20, 47, 45, 16), (47, 46, 44, 45), (16, 45, 43, 12), (45, 44, 42, 43), (12, 43, 41, 8), (43, 42, 40, 41), (8, 41, 39, 0), (41, 40, 38, 39), (7, 48, 59, 23), (48, 49, 58, 59), (23, 59, 57, 19), (59, 58, 56, 57), (19, 57, 55, 15), (57, 56, 54, 55), (15, 55, 53, 11), (55, 54, 52, 53), (11, 53, 51, 3), (53, 52, 50, 51), (5, 60, 71, 21), (60, 61, 70, 71), (21, 71, 69, 17), (71, 70, 68, 69), (17, 69, 67, 13), (69, 68, 66, 67), (13, 67, 65, 9), (67, 66, 64, 65), (9, 65, 63, 1), (65, 64, 62, 63)])
me_cube_001.polygons.foreach_set('use_smooth', [True] * 61)
_uv = me_cube_001.uv_layers.new(name='UVMap')
_uv.uv.foreach_set('vector', [0.03479, 0.4253, 0.03527, 0.4345, 7.91e-05, 0.4345, 7.067e-05, 0.4254, 0.9214, 0.4647, 0.9338, 0.4646, 0.9338, 0.4995, 0.9215, 0.4995, 0.9649, 0.07419, 0.9644, 0.06497, 0.9996, 0.06489, 0.9996, 0.07405, 0.07879, 0.03487, 0.06645, 0.03497, 0.06646, 7.067e-05, 0.07876, 7.624e-05, 0.9201, 0.0728, 0.9263, 0.0793, 0.9265, 0.4205, 0.9203, 0.427, 0.9085, 0.4293, 0.09163, 0.429, 0.07957, 0.427, 0.07346, 0.4203, 0.07371, 0.07914, 0.07992, 0.07264, 0.09174, 0.0703, 0.9083, 0.07045, 0.08027, 0.05228, 0.06789, 0.05264, 0.06645, 0.03497, 0.07879, 0.03487, 0.9476, 0.07504, 0.9458, 0.0659, 0.9644, 0.06497, 0.9649, 0.07419, 0.9199, 0.4473, 0.9323, 0.447, 0.9338, 0.4646, 0.9214, 0.4647, 0.05212, 0.4245, 0.05383, 0.4336, 0.03527, 0.4345, 0.03479, 0.4253, 0.06054, 0.4234, 0.06389, 0.4319, 0.05383, 0.4336, 0.05212, 0.4245, 0.9181, 0.4387, 0.9305, 0.4379, 0.9323, 0.447, 0.9199, 0.4473, 0.9392, 0.07609, 0.9358, 0.06769, 0.9458, 0.0659, 0.9476, 0.07504, 0.08209, 0.06093, 0.06975, 0.06169, 0.06789, 0.05264, 0.08027, 0.05228, 0.08475, 0.06526, 0.07249, 0.06659, 0.06975, 0.06169, 0.08209, 0.06093, 0.9346, 0.07695, 0.9296, 0.06952, 0.9358, 0.06769, 0.9392, 0.07609, 0.9155, 0.4343, 0.9277, 0.433, 0.9305, 0.4379, 0.9181, 0.4387, 0.06511, 0.4226, 0.07007, 0.4301, 0.06389, 0.4319, 0.06054, 0.4234, 0.07346, 0.4203, 0.07957, 0.427, 0.07007, 0.4301, 0.06511, 0.4226, 0.9085, 0.4293, 0.9203, 0.427, 0.9277, 0.433, 0.9155, 0.4343, 0.9263, 0.0793, 0.9201, 0.0728, 0.9296, 0.06952, 0.9346, 0.07695, 0.09174, 0.0703, 0.07992, 0.07264, 0.07249, 0.06659, 0.08475, 0.06526, 0.9203, 0.427, 0.9265, 0.4205, 0.9348, 0.4228, 0.9297, 0.4303, 0.9265, 0.4205, 0.9263, 0.0793, 0.9346, 0.07695, 0.9348, 0.4228, 0.9297, 0.4303, 0.9348, 0.4228, 0.9394, 0.4237, 0.9359, 0.4321, 0.9348, 0.4228, 0.9346, 0.07695, 0.9392, 0.07609, 0.9394, 0.4237, 0.9359, 0.4321, 0.9394, 0.4237, 0.9478, 0.4248, 0.946, 0.4339, 0.9394, 0.4237, 0.9392, 0.07609, 0.9476, 0.07504, 0.9478, 0.4248, 0.946, 0.4339, 0.9478, 0.4248, 0.9652, 0.4256, 0.9647, 0.4348, 0.9478, 0.4248, 0.9476, 0.07504, 0.9649, 0.07419, 0.9652, 0.4256, 0.9647, 0.4348, 0.9652, 0.4256, 0.9999, 0.4257, 0.9999, 0.4349, 0.9652, 0.4256, 0.9649, 0.07419, 0.9996, 0.07405, 0.9999, 0.4257, 0.07992, 0.07264, 0.07371, 0.07914, 0.0654, 0.07679, 0.07047, 0.06933, 0.07371, 0.07914, 0.07346, 0.4203, 0.06511, 0.4226, 0.0654, 0.07679, 0.07047, 0.06933, 0.0654, 0.07679, 0.06083, 0.07591, 0.06427, 0.0675, 0.0654, 0.07679, 0.06511, 0.4226, 0.06054, 0.4234, 0.06083, 0.07591, 0.06427, 0.0675, 0.06083, 0.07591, 0.0524, 0.07485, 0.05416, 0.06569, 0.06083, 0.07591, 0.06054, 0.4234, 0.05212, 0.4245, 0.0524, 0.07485, 0.05416, 0.06569, 0.0524, 0.07485, 0.03505, 0.07399, 0.03555, 0.06476, 0.0524, 0.07485, 0.05212, 0.4245, 0.03479, 0.4253, 0.03505, 0.07399, 0.03555, 0.06476, 0.03505, 0.07399, 0.0003247, 0.07385, 0.0003443, 0.06469, 0.03505, 0.07399, 0.03479, 0.4253, 7.067e-05, 0.4254, 0.0003247, 0.07385, 0.9201, 0.0728, 0.9083, 0.07045, 0.9153, 0.0654, 0.9276, 0.06675, 0.9083, 0.07045, 0.09174, 0.0703, 0.08475, 0.06526, 0.9153, 0.0654, 0.9276, 0.06675, 0.9153, 0.0654, 0.918, 0.06108, 0.9303, 0.06185, 0.9153, 0.0654, 0.08475, 0.06526, 0.08209, 0.06093, 0.918, 0.06108, 0.9303, 0.06185, 0.918, 0.06108, 0.9198, 0.05243, 0.9322, 0.0528, 0.918, 0.06108, 0.08209, 0.06093, 0.08027, 0.05228, 0.9198, 0.05243, 0.9322, 0.0528, 0.9198, 0.05243, 0.9213, 0.03502, 0.9336, 0.03512, 0.9198, 0.05243, 0.08027, 0.05228, 0.07879, 0.03487, 0.9213, 0.03502, 0.9336, 0.03512, 0.9213, 0.03502, 0.9213, 0.0002235, 0.9336, 0.000222, 0.9213, 0.03502, 0.07879, 0.03487, 0.07876, 7.624e-05, 0.9213, 0.0002235, 0.07957, 0.427, 0.09163, 0.429, 0.08461, 0.4343, 0.07232, 0.4331, 0.09163, 0.429, 0.9085, 0.4293, 0.9155, 0.4343, 0.08461, 0.4343, 0.07232, 0.4331, 0.08461, 0.4343, 0.08198, 0.4386, 0.06964, 0.438, 0.08461, 0.4343, 0.9155, 0.4343, 0.9181, 0.4387, 0.08198, 0.4386, 0.06964, 0.438, 0.08198, 0.4386, 0.08019, 0.4473, 0.06783, 0.447, 0.08198, 0.4386, 0.9181, 0.4387, 0.9199, 0.4473, 0.08019, 0.4473, 0.06783, 0.447, 0.08019, 0.4473, 0.07872, 0.4647, 0.06639, 0.4646, 0.08019, 0.4473, 0.9199, 0.4473, 0.9214, 0.4647, 0.07872, 0.4647, 0.06639, 0.4646, 0.07872, 0.4647, 0.07869, 0.4995, 0.06639, 0.4995, 0.07872, 0.4647, 0.9214, 0.4647, 0.9215, 0.4995, 0.07869, 0.4995])
me_cube_001.materials.append(mat_material_002)
me_cube_001.use_remesh_preserve_volume = False
me_cube_001.use_remesh_preserve_attributes = False
me_cube_001.use_mirror_vertex_groups = False
me_cube_001.update()
me_cube = bpy.data.meshes.new('Cube')
me_cube.from_pydata([(-100.0, -45.0, 20.0), (-100.0, 45.0, 20.0), (100.0, 45.0, 20.0), (100.0, -45.0, 20.0), (-100.0, -45.0, 50.0), (-100.0, 45.0, 50.0), (100.0, 45.0, 50.0), (100.0, -45.0, 50.0), (-95.0, -40.0, 50.0), (-95.0, 40.0, 50.0), (95.0, 40.0, 50.0), (95.0, -40.0, 50.0), (-95.0, -40.0, 40.0), (-95.0, 40.0, 40.0), (95.0, 40.0, 40.0), (95.0, -40.0, 40.0), (-95.0, -45.0, 50.0), (-95.0, 45.0, 50.0), (-100.0, -45.0, 90.0), (-100.0, 45.0, 90.0), (-95.0, -40.0, 90.0), (-95.0, 40.0, 90.0), (-95.0, -45.0, 90.0), (-95.0, 45.0, 90.0), (95.0, 45.0, 20.0), (-95.0, 45.0, 20.0), (-95.0, -45.0, 20.0), (95.0, -45.0, 20.0), (-100.0, 40.0, 20.0), (-100.0, -40.0, 20.0), (100.0, -40.0, 20.0), (100.0, 40.0, 20.0), (-95.0, 40.0, 20.0), (-95.0, -40.0, 20.0), (95.0, 40.0, 20.0), (95.0, -40.0, 20.0), (-100.0, -45.0, -1.788e-06), (-100.0, 45.0, -1.788e-06), (100.0, 45.0, -1.788e-06), (100.0, -45.0, -1.788e-06), (95.0, 45.0, -1.788e-06), (-95.0, 45.0, -1.788e-06), (-95.0, -45.0, -1.788e-06), (95.0, -45.0, -1.788e-06), (-100.0, 40.0, -1.788e-06), (-100.0, -40.0, -1.788e-06), (100.0, -40.0, -1.788e-06), (100.0, 40.0, -1.788e-06), (-95.0, 40.0, -1.788e-06), (-95.0, -40.0, -1.788e-06), (95.0, 40.0, -1.788e-06), (95.0, -40.0, -1.788e-06), (-95.0, -36.0, 61.61), (-95.0, 36.0, 61.61), (-95.0, -36.0, 85.07), (-95.0, 36.0, 85.07), (-96.0, -33.51, 64.89), (-96.0, 33.51, 64.89), (-96.0, -33.51, 81.79), (-96.0, 33.51, 81.79), (-93.27, -38.45, 40.0), (-93.27, 38.45, 40.0), (93.27, 38.45, 40.0), (93.27, -38.45, 40.0)], [], [(5, 17, 6, 2, 24, 25, 1), (6, 7, 3, 30, 31, 2), (7, 16, 4, 0, 26, 27, 3), (26, 0, 36, 42), (9, 17, 23, 21), (8, 11, 15, 12), (7, 6, 10, 11), (6, 17, 9, 10), (12, 15, 63, 60), (11, 10, 14, 15), (10, 9, 13, 14), (9, 8, 12, 13), (16, 7, 11, 8), (19, 18, 22, 20, 21, 23), (17, 5, 19, 23), (16, 8, 20, 22), (20, 8, 52, 54), (4, 16, 22, 18), (3, 27, 43, 39), (26, 33, 32, 25, 24, 34, 35, 27), (32, 28, 44, 48), (29, 28, 32, 33), (33, 26, 42, 49), (35, 34, 31, 30), (50, 40, 38, 47), (44, 37, 41, 48), (36, 45, 49, 42), (43, 51, 46, 39), (2, 31, 47, 38), (24, 2, 38, 40), (0, 29, 45, 36), (27, 35, 51, 43), (35, 30, 46, 51), (29, 33, 49, 45), (34, 24, 40, 50), (25, 32, 48, 41), (1, 25, 41, 37), (30, 3, 39, 46), (28, 1, 37, 44), (31, 34, 50, 47), (54, 52, 56, 58), (9, 21, 55, 53), (21, 20, 54, 55), (8, 9, 53, 52), (56, 57, 59, 58), (53, 55, 59, 57), (55, 54, 58, 59), (52, 53, 57, 56), (4, 18, 19, 5, 1, 28, 29, 0), (15, 14, 62, 63), (14, 13, 61, 62), (13, 12, 60, 61)])
_uv = me_cube.uv_layers.new(name='UVMap')
_uv.uv.foreach_set('vector', [0.6893, 0.7127, 0.6721, 0.7127, 0.0002113, 0.7127, 0.0002113, 0.6093, 0.01744, 0.6093, 0.6721, 0.6093, 0.6893, 0.6093, 0.9998, 0.5174, 0.6897, 0.5174, 0.6897, 0.4141, 0.7069, 0.4141, 0.9826, 0.4141, 0.9998, 0.4141, 0.6893, 0.483, 0.01744, 0.483, 0.0002113, 0.483, 0.0002113, 0.3796, 0.01744, 0.3796, 0.6721, 0.3796, 0.6893, 0.3796, 0.01744, 0.3796, 0.0002113, 0.3796, 0.0002113, 0.3107, 0.01744, 0.3107, 0.3109, 0.8106, 0.3282, 0.8106, 0.3282, 0.949, 0.3109, 0.9489, 0.01744, 0.5002, 0.6721, 0.5002, 0.6721, 0.5347, 0.01744, 0.5347, 0.6897, 0.5174, 0.9998, 0.5174, 0.9826, 0.5347, 0.7069, 0.5347, 0.0002113, 0.7127, 0.6721, 0.7127, 0.6721, 0.7299, 0.01744, 0.7299, 0.01744, 0.5347, 0.6721, 0.5347, 0.6661, 0.54, 0.02339, 0.54, 0.7069, 0.5347, 0.9826, 0.5347, 0.9826, 0.5691, 0.7069, 0.5691, 0.01744, 0.7299, 0.6721, 0.7299, 0.6721, 0.7644, 0.01744, 0.7644, 0.3109, 0.8106, 0.03481, 0.8106, 0.03481, 0.7761, 0.3109, 0.7761, 0.01744, 0.483, 0.6893, 0.483, 0.6721, 0.5002, 0.01744, 0.5002, 0.3281, 0.9662, 0.01756, 0.9662, 0.01755, 0.9489, 0.03482, 0.9489, 0.3109, 0.9489, 0.3282, 0.949, 0.3282, 0.8106, 0.3455, 0.8106, 0.3454, 0.949, 0.3282, 0.949, 0.01752, 0.8106, 0.03481, 0.8106, 0.03482, 0.9489, 0.01755, 0.9489, 0.03482, 0.9489, 0.03481, 0.8106, 0.04862, 0.8507, 0.04863, 0.9319, 0.0002113, 0.8106, 0.01752, 0.8106, 0.01755, 0.9489, 0.0002442, 0.949, 0.6893, 0.3796, 0.6721, 0.3796, 0.6721, 0.3107, 0.6893, 0.3107, 0.01744, 0.3103, 0.01744, 0.2931, 0.01744, 0.01744, 0.01744, 0.0002113, 0.6721, 0.0002114, 0.6721, 0.01744, 0.6721, 0.2931, 0.6721, 0.3103, 0.7242, 0.08635, 0.7069, 0.08635, 0.7069, 0.01744, 0.7242, 0.01744, 0.0002113, 0.2931, 0.0002113, 0.01744, 0.01744, 0.01744, 0.01744, 0.2931, 0.03466, 0.3796, 0.01744, 0.3796, 0.01744, 0.3107, 0.03466, 0.3107, 0.6721, 0.2931, 0.6721, 0.01744, 0.6893, 0.01744, 0.6893, 0.2931, 0.9826, 0.3279, 0.9998, 0.3279, 0.9998, 0.3452, 0.9826, 0.3452, 0.7069, 0.01744, 0.6897, 0.01744, 0.6897, 0.0002116, 0.7069, 0.0002116, 0.9998, 0.01744, 0.9826, 0.01744, 0.9826, 0.0002113, 0.9998, 0.0002113, 0.6897, 0.3279, 0.7069, 0.3279, 0.7069, 0.3452, 0.6897, 0.3452, 0.9998, 0.4141, 0.9826, 0.4141, 0.9826, 0.3452, 0.9998, 0.3452, 0.01744, 0.6093, 0.0002113, 0.6093, 0.0002113, 0.5404, 0.01744, 0.5404, 0.9998, 0.08635, 0.9826, 0.08635, 0.9826, 0.01744, 0.9998, 0.01744, 0.6721, 0.3796, 0.6548, 0.3796, 0.6548, 0.3107, 0.6721, 0.3107, 0.7242, 0.4141, 0.7069, 0.4141, 0.7069, 0.3452, 0.7242, 0.3452, 0.9826, 0.08635, 0.9653, 0.08635, 0.9653, 0.01744, 0.9826, 0.01744, 0.03466, 0.6093, 0.01744, 0.6093, 0.01744, 0.5404, 0.03466, 0.5404, 0.6721, 0.6093, 0.6548, 0.6093, 0.6548, 0.5404, 0.6721, 0.5404, 0.6893, 0.6093, 0.6721, 0.6093, 0.6721, 0.5404, 0.6893, 0.5404, 0.7069, 0.4141, 0.6897, 0.4141, 0.6897, 0.3452, 0.7069, 0.3452, 0.7069, 0.08635, 0.6897, 0.08635, 0.6897, 0.01744, 0.7069, 0.01744, 0.9826, 0.4141, 0.9653, 0.4141, 0.9653, 0.3452, 0.9826, 0.3452, 0.04863, 0.9319, 0.04862, 0.8507, 0.05754, 0.8622, 0.05755, 0.9204, 0.3109, 0.8106, 0.3109, 0.9489, 0.2971, 0.9319, 0.2971, 0.8507, 0.3109, 0.9489, 0.03482, 0.9489, 0.04863, 0.9319, 0.2971, 0.9319, 0.03481, 0.8106, 0.3109, 0.8106, 0.2971, 0.8507, 0.04862, 0.8507, 0.05754, 0.8622, 0.2882, 0.8622, 0.2882, 0.9204, 0.05755, 0.9204, 0.2971, 0.8507, 0.2971, 0.9319, 0.2882, 0.9204, 0.2882, 0.8622, 0.2971, 0.9319, 0.04863, 0.9319, 0.05755, 0.9204, 0.2882, 0.9204, 0.04862, 0.8507, 0.2971, 0.8507, 0.2882, 0.8622, 0.05754, 0.8622, 0.9998, 0.1897, 0.9998, 0.3275, 0.6897, 0.3275, 0.6897, 0.1897, 0.6897, 0.08635, 0.7069, 0.08635, 0.9826, 0.08635, 0.9998, 0.08635, 0.7069, 0.5691, 0.9826, 0.5691, 0.9772, 0.5751, 0.7123, 0.5751, 0.01744, 0.7644, 0.6721, 0.7644, 0.6661, 0.7697, 0.02339, 0.7697, 0.3109, 0.7761, 0.03481, 0.7761, 0.04015, 0.7701, 0.3056, 0.7701])
me_cube.materials.append(mat_material)
me_cube.use_remesh_preserve_volume = False
me_cube.use_remesh_preserve_attributes = False
me_cube.use_mirror_vertex_groups = False
me_cube.update()

# ---- objects
ob_ucx_bed = bpy.data.objects.new('UCX_bed', me_cube_005)
ob_pillow = bpy.data.objects.new('pillow', me_cube_004)
ob_cover = bpy.data.objects.new('cover', me_cube_002)
ob_mattress = bpy.data.objects.new('mattress', me_cube_001)
ob_bed = bpy.data.objects.new('bed', me_cube)

# ---- transforms, parenting, visibility, modifiers, constraints
ob_ucx_bed.location = (0.0, 0.0, 0.0)
ob_ucx_bed.hide_viewport = True
ob_ucx_bed.lineart.crease_threshold = 0.0
ob_pillow.location = (0.0, 0.0, 0.0)
ob_pillow.lineart.crease_threshold = 0.0
ob_cover.location = (0.0, 0.0, 0.0)
ob_cover.lineart.crease_threshold = 0.0
ob_mattress.location = (0.0, 0.0, 0.0)
ob_mattress.lineart.crease_threshold = 0.0
ob_bed.location = (0.0, 0.0, 0.0)
ob_bed.lineart.crease_threshold = 0.0

# ---- collection membership
col_collection_1.objects.link(ob_ucx_bed)
col_collection_1.objects.link(ob_pillow)
col_collection_1.objects.link(ob_cover)
col_collection_1.objects.link(ob_mattress)
col_collection_1.objects.link(ob_bed)

# ---- scene / render settings (as saved in the file)
scene.frame_start = 1; scene.frame_end = 250; scene.frame_set(1)
scene.render.engine = 'CYCLES'
scene.render.resolution_percentage = 50
scene.render.dither_intensity = 0.0
scene.cycles.use_denoising = False
scene.cycles.samples = 10
scene.cycles.sampling_pattern = 'TABULATED_SOBOL'
scene.cycles.light_sampling_threshold = 0.0
scene.cycles.use_adaptive_sampling = False
scene.cycles.use_light_tree = False
scene.cycles.blur_glossy = 0.0
scene.cycles.pixel_filter_type = 'GAUSSIAN'
scene.cycles.sample_clamp_indirect = 0.0
scene.view_settings.view_transform = 'Standard'
bpy.context.view_layer.update()

# ---- added for rendering (the .blend has no active camera and no usable light): camera, sun
cam_auto = bpy.data.cameras.new('AutoCamera')
cam_auto.lens = 50.0
cam_auto.sensor_width = 36.0
cam_auto.clip_end = 3999.91
ob_auto_camera = bpy.data.objects.new('AutoCamera', cam_auto)
scene.collection.objects.link(ob_auto_camera)
ob_auto_camera.location = (227.916, -273.499, 227.333)
ob_auto_camera.rotation_euler = (1.09748, -7.21219e-08, 0.694738)
scene.camera = ob_auto_camera
light_auto_sun = bpy.data.lights.new('AutoSun', 'SUN')
light_auto_sun.energy = 3.0
light_auto_sun.angle = 0.0523599
ob_auto_sun = bpy.data.objects.new('AutoSun', light_auto_sun)
scene.collection.objects.link(ob_auto_sun)
ob_auto_sun.rotation_euler = (0.872665, 0.174533, 0.523599)
bpy.context.view_layer.update()
